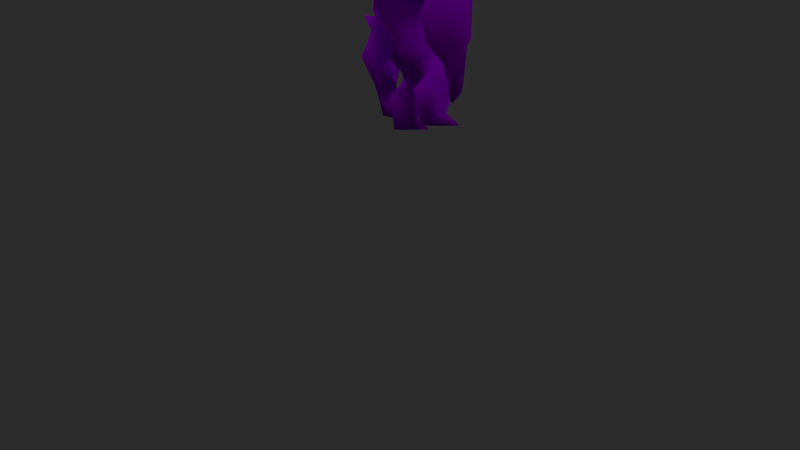 # Source: escarabajo.blend  (saved by Blender 2.74.0; exported with 4.5.12 LTS)
import bpy
from mathutils import Matrix  # noqa: F401  (used for matrix-valued properties, if any)

bpy.ops.wm.read_factory_settings(use_empty=True)
scene = bpy.context.scene
scene.name = 'Scene'

# ---- collections
col_collection_1 = bpy.data.collections.new('Collection 1'); scene.collection.children.link(col_collection_1)
col_collection_2 = bpy.data.collections.new('Collection 2'); scene.collection.children.link(col_collection_2)

# ---- materials (node trees are filled in below, after node groups)
mat_material_002 = bpy.data.materials.new('Material.002')
mat_material_002.alpha_threshold = 0.0
mat_material_002.use_transparent_shadow = False
mat_material_002.diffuse_color = (0.4778, 0.0, 1.0, 1.0)
mat_material_002.roughness = 0.5
mat_material_002.line_color = (0.0, 0.0, 0.0, 1.0)

# ---- material node trees

# ---- world
world_world = bpy.data.worlds.new('World'); scene.world = world_world
world_world.color = (0.02539, 0.02539, 0.02539)
world_world.use_sun_shadow = False
world_world.sun_shadow_jitter_overblur = 0.0
world_world.cycles.sampling_method = 'MANUAL'
world_world.cycles.sample_map_resolution = 256
world_world.light_settings.ao_factor = 0.4098

# ---- cameras
cam_camera = bpy.data.cameras.new('Camera')
cam_camera.clip_end = 100.0
cam_camera.lens = 25.72
cam_camera.sensor_width = 32.0
cam_camera.sensor_height = 18.0
cam_camera.ortho_scale = 12.83
cam_camera.dof.focus_distance = 0.0
cam_camera.dof.aperture_fstop = 128.0

# ---- lights
light_lamp_001 = bpy.data.lights.new('Lamp.001', 'SUN')
light_lamp_001.transmission_factor = 0.0
light_lamp_001.cutoff_distance = 30.0
light_lamp_001.use_shadow = False
light_lamp_001.angle = 1.571
light_lamp_001.energy = 0.63
light_lamp_001.shadow_buffer_clip_start = 1.001
light_lamp_001.shadow_soft_size = 1.0
light_lamp_001.shadow_cascade_max_distance = 1000.0
light_lamp_001.cycles.use_multiple_importance_sampling = False
light_lamp = bpy.data.lights.new('Lamp', 'SUN')
light_lamp.transmission_factor = 0.0
light_lamp.cutoff_distance = 30.0
light_lamp.angle = 1.571
light_lamp.energy = 0.44
light_lamp.shadow_buffer_clip_start = 1.001
light_lamp.shadow_soft_size = 1.0
light_lamp.shadow_cascade_max_distance = 1000.0
light_lamp.cycles.use_multiple_importance_sampling = False

# ---- meshes
me_escarabajo2 = bpy.data.meshes.new('escarabajo2')
me_escarabajo2.from_pydata([(-0.1296, 2.121, -0.5403), (-0.1226, 3.925, 1.168), (-0.253, 4.263, 1.444), (-0.3926, 3.037, 0.8067), (-0.2352, 3.384, -1.167), (-0.2713, 2.585, -0.8449), (-0.2079, 1.579, -0.009228), (-0.3381, 1.652, -0.6217), (-1.182, 3.182, -0.2941), (-1.124, 3.269, 0.3839), (-1.282, 3.446, 0.06169), (-2.224, 3.027, 0.3516), (-1.777, 2.959, 0.2391), (-1.494, 3.291, 0.6753), (-0.8098, 3.409, -0.9956), (-0.8945, 3.139, -0.3814), (-1.03, 3.715, -0.7991), (-0.6864, 3.907, -1.236), (-1.017, 3.564, -1.032), (-0.5959, 4.254, -0.7661), (-0.6353, 2.018, -0.3705), (-2.105, 3.288, -0.5635), (-2.148, 3.769, -0.5266), (-1.72, 3.392, -0.283), (-0.8857, 4.638, 0.7365), (-0.4341, 4.372, 0.7877), (-0.8212, 4.676, 0.2459), (-0.7138, 4.981, -0.1874), (-1.109, 4.545, 0.2521), (-0.7452, 4.837, -0.547), (-1.071, 4.669, -0.358), (-0.7709, 2.2, 0.09372), (-1.002, 1.56, -0.09687), (-1.726, 3.936, -0.4568), (-1.486, 3.533, -0.2704), (-2.841, 2.646, 0.1804), (-3.046, 2.318, -0.3288), (-2.881, 2.0, 0.1963), (-2.616, 2.721, -0.52), (-2.412, 3.05, -0.7581), (-2.11, 2.606, -0.4324), (-0.4097, 3.562, 1.039), (-0.9485, 3.826, 0.8039), (-0.7846, 3.389, 0.8442), (-1.044, 4.32, 0.9748), (-1.36, 4.045, 0.6261), (-1.838, 3.487, 0.6214), (-2.478, 3.19, 0.1468), (-2.281, 3.623, 0.2504), (-2.287, 3.895, -0.1683), (-2.659, 3.332, 0.03938), (-2.809, 2.96, -0.2717), (-2.663, 3.247, -0.4579), (-1.193, 4.38, -0.5642), (-1.458, 4.211, -0.7101), (-1.647, 4.499, -0.3305), (-1.36, 3.869, -0.6099), (-1.356, 4.661, -0.0252), (-1.887, 4.354, 0.0881), (-0.743, 3.002, 0.439), (-0.4307, 2.682, 0.5432), (-0.5048, 2.243, -0.6175), (-0.4776, 2.629, -0.07163), (-0.5095, 1.524, 0.4894), (-0.6761, 0.9656, 0.4352), (-2.296, 2.126, -0.6372), (-2.083, 2.543, -0.1298), (-2.617, 2.424, -0.6107), (-2.071, 2.97, -0.3844), (-1.901, 2.804, -0.1033), (-2.438, 1.201, 0.1371), (-2.962, 1.461, 0.1108), (-2.56, 0.5617, 0.1476), (-2.051, 1.631, -0.4417), (-2.038, 2.699, 0.2837), (-2.457, 2.537, 0.4095), (-2.23, 2.315, 0.1048), (-2.712, 1.612, 0.2823), (-2.032, 1.728, -0.0979), (-2.449, 1.181, -0.2095), (-2.217, 1.287, -0.01709), (-2.88, 0.694, 0.06143), (-2.973, 0.9572, -0.2321), (-1.063, 3.288, 0.6753), (-0.7399, 2.869, -0.2838), (-0.4322, 3.731, -1.035), (-0.2311, 3.005, -1.016), (-0.4559, 2.839, -0.7534), (-1.271, 3.552, 0.9517), (-0.509, 4.558, -0.7491), (-0.3588, 4.455, -0.9508), (-0.2608, 4.865, 0.7178), (-0.3556, 1.852, 0.3952), (-1.065, 1.71, 0.3073), (-0.57, 1.334, -0.2139), (-1.119, 1.212, -0.03423), (-0.586, 1.002, -0.02629), (-0.7591, 2.227, 0.4854), (-0.5126, 2.466, 0.4678), (-1.04, 0.782, -0.4035), (-1.419, 0.8661, -0.06531), (-0.8148, 0.272, 0.2819), (-1.099, 0.2695, 0.3448), (-1.248, 0.8078, 0.3864), (-1.316, 0.1679, 0.1536), (-0.9784, 0.9542, 0.6233), (-2.49, 0.6592, -0.09858), (-2.38, 0.3704, 0.01617), (-2.716, 0.4368, -0.1697), (-2.991, 1.333, -0.3492), (-2.512, 1.483, -0.5409), (-2.756, 2.014, -0.7658), (-1.317, -0.005829, -0.2143), (-1.021, -0.0008426, -0.2233), (-0.7421, 0.0007725, 0.1652), (-0.07752, 4.422, 1.667), (-0.1183, 5.046, 1.902), (-0.05968, 4.71, 1.492), (-0.2293, 5.315, 1.838), (-0.3074, 5.324, 1.829), (-0.3945, 5.181, 1.915), (-0.5487, 5.163, 1.952), (-0.791, 5.34, 1.877), (-0.8414, 5.528, 1.774), (-0.775, 5.738, 1.634), (-0.6491, 5.771, 1.587), (-0.3241, 5.52, 1.714), (-0.3259, 5.449, 1.901), (-0.3771, 5.425, 1.885), (-0.4693, 5.289, 1.972), (-0.5989, 5.241, 2.003), (-0.796, 5.363, 1.917), (-0.8436, 5.548, 1.813), (-0.7701, 5.749, 1.671), (-0.6499, 5.789, 1.625), (-0.3613, 5.582, 1.761), (-2.023, 1.388, -0.2289), (-2.018, 1.393, -0.0008146), (-2.079, 1.085, 0.04852), (-0.9323, -0.00181, 0.5931), (-1.122, 0.000824, 0.6606), (-1.344, -0.0001793, 0.1129), (0.1296, 2.121, -0.5403), (0.1226, 3.925, 1.168), (0.0, 3.49, 1.046), (0.0, 4.792, -0.5821), (0.253, 4.263, 1.444), (0.3926, 3.037, 0.8067), (0.2352, 3.384, -1.167), (0.0, 3.723, -1.163), (7e-05, 4.164, -1.139), (0.2713, 2.585, -0.8449), (0.0, 5.006, -0.4873), (0.0, 4.865, 0.1897), (0.0, 2.183, 0.5707), (0.0, 1.621, 0.3153), (0.0, 1.434, -0.08398), (0.0, 4.51, -0.8722), (0.2079, 1.579, -0.009228), (0.3381, 1.652, -0.6217), (1.182, 3.182, -0.2941), (1.124, 3.269, 0.3839), (1.282, 3.446, 0.06169), (2.224, 3.027, 0.3516), (1.777, 2.959, 0.2391), (1.494, 3.291, 0.6753), (0.8098, 3.409, -0.9956), (0.8945, 3.139, -0.3814), (1.03, 3.715, -0.7991), (0.6864, 3.907, -1.236), (1.017, 3.564, -1.032), (0.5959, 4.254, -0.7661), (0.6353, 2.018, -0.3705), (2.105, 3.288, -0.5635), (2.148, 3.769, -0.5266), (1.72, 3.392, -0.283), (0.8857, 4.638, 0.7365), (0.4341, 4.372, 0.7877), (0.8212, 4.676, 0.2459), (0.7138, 4.981, -0.1874), (1.109, 4.545, 0.2521), (0.7452, 4.837, -0.547), (1.071, 4.669, -0.358), (0.0, 5.059, -0.2445), (0.7709, 2.2, 0.09372), (1.002, 1.56, -0.09687), (1.726, 3.936, -0.4568), (1.486, 3.533, -0.2704), (2.841, 2.646, 0.1804), (3.046, 2.318, -0.3288), (2.881, 2.0, 0.1963), (2.616, 2.721, -0.52), (2.412, 3.05, -0.7581), (2.11, 2.606, -0.4324), (0.4097, 3.562, 1.039), (0.9485, 3.826, 0.8039), (0.7846, 3.389, 0.8442), (1.044, 4.32, 0.9748), (1.36, 4.045, 0.6261), (1.838, 3.487, 0.6214), (2.478, 3.19, 0.1468), (2.281, 3.623, 0.2504), (2.287, 3.895, -0.1683), (2.659, 3.332, 0.03938), (2.809, 2.96, -0.2717), (2.663, 3.247, -0.4579), (1.193, 4.38, -0.5642), (1.458, 4.211, -0.7101), (1.647, 4.499, -0.3305), (1.36, 3.869, -0.6099), (1.356, 4.661, -0.0252), (1.887, 4.354, 0.0881), (0.743, 3.002, 0.439), (0.4307, 2.682, 0.5432), (0.5048, 2.243, -0.6175), (0.4776, 2.629, -0.07163), (0.5095, 1.524, 0.4894), (0.6761, 0.9656, 0.4352), (2.296, 2.126, -0.6372), (2.083, 2.543, -0.1298), (2.617, 2.424, -0.6107), (2.071, 2.97, -0.3844), (1.901, 2.804, -0.1033), (2.438, 1.201, 0.1371), (2.962, 1.461, 0.1108), (2.56, 0.5617, 0.1476), (2.051, 1.631, -0.4417), (2.038, 2.699, 0.2837), (2.457, 2.537, 0.4095), (2.23, 2.315, 0.1048), (2.712, 1.612, 0.2823), (2.032, 1.728, -0.0979), (2.449, 1.181, -0.2095), (2.217, 1.287, -0.01709), (2.88, 0.694, 0.06143), (2.973, 0.9572, -0.2321), (1.063, 3.288, 0.6753), (0.7399, 2.869, -0.2838), (0.4322, 3.731, -1.035), (0.2311, 3.005, -1.016), (0.4559, 2.839, -0.7534), (1.271, 3.552, 0.9517), (0.509, 4.558, -0.7491), (0.3588, 4.455, -0.9508), (0.2608, 4.865, 0.7178), (0.3556, 1.852, 0.3952), (1.065, 1.71, 0.3073), (0.57, 1.334, -0.2139), (1.119, 1.212, -0.03423), (0.586, 1.002, -0.02629), (0.7591, 2.227, 0.4854), (0.5126, 2.466, 0.4678), (1.04, 0.782, -0.4035), (1.419, 0.8661, -0.06531), (0.8148, 0.272, 0.2819), (1.099, 0.2695, 0.3448), (1.248, 0.8078, 0.3864), (1.316, 0.1679, 0.1536), (0.9784, 0.9542, 0.6233), (2.49, 0.6592, -0.09858), (2.38, 0.3704, 0.01617), (2.716, 0.4368, -0.1697), (2.991, 1.333, -0.3492), (2.512, 1.483, -0.5409), (2.756, 2.014, -0.7658), (1.317, -0.005007, -0.2143), (1.021, 0.001215, -0.2233), (0.7421, 0.0007725, 0.1652), (0.0, 2.595, 0.6351), (0.0, 3.127, 0.8887), (0.0, 3.887, 1.191), (0.0, 4.222, 1.539), (0.0, 4.912, 0.7299), (0.0, 4.662, 1.236), (0.07752, 4.422, 1.667), (0.0, 4.29, 1.627), (0.1183, 5.046, 1.902), (0.0, 5.073, 1.889), (0.05968, 4.71, 1.492), (0.0, 5.108, 1.724), (0.0, 4.71, 1.499), (0.2293, 5.315, 1.838), (0.0, 5.83, 1.643), (0.3074, 5.324, 1.829), (0.3945, 5.181, 1.915), (0.5487, 5.163, 1.952), (0.791, 5.34, 1.877), (0.8414, 5.528, 1.774), (0.775, 5.738, 1.634), (0.6491, 5.771, 1.587), (0.3241, 5.52, 1.714), (0.3259, 5.449, 1.901), (0.0, 5.85, 1.682), (0.3771, 5.425, 1.885), (0.4693, 5.289, 1.972), (0.5989, 5.241, 2.003), (0.796, 5.363, 1.917), (0.8436, 5.548, 1.813), (0.7701, 5.749, 1.671), (0.6499, 5.789, 1.625), (0.3613, 5.582, 1.761), (0.0, 3.393, -1.168), (0.0, 3.021, -1.09), (0.0, 2.604, -0.9019), (0.0, 1.779, -0.4922), (0.0, 2.167, -0.621), (2.023, 1.388, -0.2289), (2.018, 1.393, -0.0008146), (2.079, 1.085, 0.04852), (0.9323, 0.00107, 0.5931), (1.122, -0.003294, 0.6606), (1.344, -0.004709, 0.1129)], [], [(8, 9, 10), (11, 12, 13), (8, 14, 15), (16, 17, 18), (18, 17, 14), (16, 19, 17), (0, 7, 20), (21, 22, 23), (10, 9, 12), (13, 12, 9), (24, 25, 26), (153, 27, 26), (24, 26, 28), (27, 29, 30), (30, 28, 27), (183, 152, 27), (31, 20, 32), (33, 34, 23), (35, 36, 37), (38, 39, 40), (144, 25, 41), (25, 144, 1), (41, 25, 42), (3, 144, 41), (43, 3, 41), (42, 43, 41), (44, 42, 25), (45, 42, 44), (45, 46, 42), (28, 44, 24), (47, 46, 48), (49, 22, 50), (21, 51, 52), (22, 33, 23), (53, 54, 55), (56, 19, 16), (56, 53, 19), (53, 56, 54), (33, 54, 56), (22, 54, 33), (52, 22, 21), (52, 50, 22), (30, 53, 57), (26, 27, 28), (28, 30, 57), (57, 53, 55), (22, 49, 54), (49, 50, 48), (58, 48, 45), (45, 44, 28), (58, 45, 28), (24, 44, 25), (3, 59, 60), (61, 62, 5), (63, 64, 6), (11, 13, 46), (39, 38, 51), (65, 40, 66), (67, 38, 40), (21, 23, 68), (68, 12, 69), (35, 38, 36), (70, 71, 72), (73, 65, 66), (74, 75, 76), (75, 11, 35), (37, 71, 77), (75, 74, 11), (74, 76, 66), (76, 78, 73), (73, 66, 76), (11, 74, 12), (12, 74, 69), (74, 66, 69), (11, 47, 35), (77, 70, 78), (79, 80, 70), (81, 71, 82), (59, 43, 83), (59, 83, 9), (59, 9, 8), (8, 84, 59), (8, 15, 84), (84, 60, 59), (18, 14, 8), (14, 4, 84), (149, 85, 150), (85, 149, 14), (14, 149, 4), (85, 14, 17), (14, 84, 15), (87, 86, 5), (42, 46, 88), (13, 88, 46), (25, 153, 26), (19, 89, 90), (90, 17, 19), (89, 53, 29), (29, 53, 30), (19, 53, 89), (145, 90, 89), (152, 145, 89), (29, 152, 89), (152, 29, 27), (153, 183, 27), (25, 91, 153), (2, 91, 25), (156, 155, 6), (6, 155, 92), (93, 63, 92), (61, 20, 31), (7, 6, 94), (32, 94, 95), (6, 64, 96), (154, 92, 155), (92, 63, 6), (97, 31, 92), (98, 92, 154), (98, 31, 97), (31, 32, 93), (0, 20, 61), (99, 100, 95), (93, 103, 105), (64, 63, 105), (96, 94, 6), (97, 92, 98), (62, 31, 98), (61, 31, 62), (87, 84, 4), (87, 4, 86), (43, 42, 83), (83, 88, 13), (69, 66, 40), (145, 157, 90), (157, 150, 85), (157, 85, 90), (55, 58, 57), (57, 58, 28), (58, 49, 48), (59, 3, 43), (35, 50, 51), (35, 47, 50), (77, 76, 75), (77, 78, 76), (75, 37, 77), (37, 75, 35), (8, 16, 18), (8, 56, 16), (94, 96, 95), (93, 95, 103), (101, 114, 96), (93, 105, 63), (93, 92, 31), (7, 94, 32), (20, 7, 32), (88, 83, 42), (46, 47, 11), (55, 49, 58), (55, 54, 49), (48, 46, 45), (73, 78, 136), (106, 72, 107), (106, 108, 82), (108, 81, 82), (79, 106, 82), (109, 79, 82), (72, 81, 108), (80, 78, 70), (79, 73, 80), (79, 110, 73), (109, 110, 79), (73, 110, 65), (111, 110, 109), (36, 111, 109), (109, 71, 36), (71, 37, 36), (35, 51, 38), (38, 67, 36), (77, 71, 70), (100, 103, 95), (104, 102, 103), (113, 112, 99), (95, 96, 99), (112, 104, 100), (101, 102, 139), (64, 105, 101), (114, 113, 99), (67, 111, 36), (110, 111, 65), (67, 65, 111), (67, 40, 65), (93, 32, 95), (62, 60, 84), (62, 98, 60), (87, 5, 62), (87, 62, 84), (50, 52, 51), (68, 51, 21), (68, 39, 51), (68, 40, 39), (69, 40, 68), (48, 50, 47), (13, 9, 83), (2, 25, 1), (68, 23, 12), (109, 82, 71), (106, 79, 70), (72, 106, 70), (71, 81, 72), (85, 17, 90), (23, 34, 10), (10, 12, 23), (56, 34, 33), (34, 56, 8), (10, 34, 8), (106, 107, 108), (72, 108, 107), (1, 270, 271), (272, 153, 91), (2, 273, 91), (91, 273, 272), (2, 271, 115), (115, 275, 277), (116, 117, 115), (116, 279, 117), (280, 117, 279), (118, 282, 279), (125, 134, 135), (119, 128, 129), (133, 134, 124), (118, 127, 119), (132, 133, 123), (131, 132, 123), (126, 135, 282), (292, 135, 127), (135, 128, 127), (135, 134, 129), (134, 130, 129), (131, 134, 133), (134, 131, 130), (131, 133, 132), (120, 129, 121), (121, 130, 122), (124, 122, 123), (121, 125, 126), (125, 121, 122), (120, 121, 126), (119, 120, 126), (118, 119, 126), (126, 282, 118), (127, 116, 277), (116, 127, 118), (269, 3, 268), (301, 4, 149), (303, 5, 86), (156, 6, 304), (304, 0, 305), (0, 304, 7), (5, 0, 61), (0, 5, 305), (4, 301, 302), (136, 137, 138), (78, 80, 137), (136, 138, 80), (102, 104, 140), (112, 141, 104), (141, 140, 104), (101, 139, 114), (114, 139, 140), (114, 141, 113), (117, 273, 2), (117, 280, 273), (64, 101, 96), (78, 137, 136), (102, 105, 103), (112, 100, 99), (104, 103, 100), (102, 140, 139), (105, 102, 101), (96, 114, 99), (2, 1, 271), (271, 275, 115), (116, 115, 277), (116, 118, 279), (126, 125, 135), (120, 119, 129), (134, 125, 124), (127, 128, 119), (133, 124, 123), (122, 131, 123), (135, 292, 282), (128, 135, 129), (129, 130, 121), (130, 131, 122), (124, 125, 122), (292, 127, 277), (3, 60, 268), (302, 303, 86), (6, 7, 304), (5, 303, 305), (86, 4, 302), (80, 138, 137), (73, 136, 80), (141, 114, 140), (141, 112, 113), (115, 117, 2), (160, 162, 161), (163, 165, 164), (160, 167, 166), (168, 170, 169), (170, 166, 169), (168, 169, 171), (142, 172, 159), (173, 175, 174), (162, 164, 161), (165, 161, 164), (176, 178, 177), (153, 178, 179), (176, 180, 178), (179, 182, 181), (182, 179, 180), (183, 179, 152), (184, 185, 172), (186, 175, 187), (188, 190, 189), (191, 193, 192), (144, 194, 177), (177, 143, 144), (194, 195, 177), (147, 194, 144), (196, 194, 147), (195, 194, 196), (197, 177, 195), (198, 197, 195), (198, 195, 199), (180, 176, 197), (200, 201, 199), (202, 203, 174), (173, 205, 204), (174, 175, 186), (206, 208, 207), (209, 168, 171), (209, 171, 206), (206, 207, 209), (186, 209, 207), (174, 186, 207), (205, 173, 174), (205, 174, 203), (182, 210, 206), (178, 180, 179), (180, 210, 182), (210, 208, 206), (174, 207, 202), (202, 201, 203), (211, 198, 201), (198, 180, 197), (211, 180, 198), (176, 177, 197), (147, 213, 212), (214, 151, 215), (216, 158, 217), (163, 199, 165), (192, 204, 191), (218, 219, 193), (220, 193, 191), (173, 221, 175), (221, 222, 164), (188, 189, 191), (223, 225, 224), (226, 219, 218), (227, 229, 228), (228, 188, 163), (190, 230, 224), (228, 163, 227), (227, 219, 229), (229, 226, 231), (226, 229, 219), (163, 164, 227), (164, 222, 227), (227, 222, 219), (163, 188, 200), (230, 231, 223), (232, 223, 233), (234, 235, 224), (212, 236, 196), (212, 161, 236), (212, 160, 161), (160, 212, 237), (160, 237, 167), (237, 212, 213), (170, 160, 166), (166, 237, 148), (149, 150, 238), (238, 166, 149), (166, 148, 149), (238, 169, 166), (166, 167, 237), (240, 151, 239), (195, 241, 199), (165, 199, 241), (177, 178, 153), (171, 243, 242), (243, 171, 169), (242, 181, 206), (181, 182, 206), (171, 242, 206), (145, 242, 243), (152, 242, 145), (181, 242, 152), (152, 179, 181), (153, 179, 183), (177, 153, 244), (146, 177, 244), (156, 158, 155), (158, 245, 155), (246, 245, 216), (214, 184, 172), (159, 247, 158), (185, 248, 247), (158, 249, 217), (154, 155, 245), (245, 158, 216), (250, 245, 184), (251, 154, 245), (251, 250, 184), (184, 246, 185), (142, 214, 172), (252, 248, 253), (246, 258, 256), (217, 258, 216), (249, 158, 247), (250, 251, 245), (215, 251, 184), (214, 215, 184), (240, 148, 237), (240, 239, 148), (196, 236, 195), (236, 165, 241), (222, 193, 219), (145, 243, 157), (157, 238, 150), (157, 243, 238), (208, 210, 211), (210, 180, 211), (211, 201, 202), (212, 196, 147), (188, 204, 203), (188, 203, 200), (230, 228, 229), (230, 229, 231), (228, 230, 190), (190, 188, 228), (160, 170, 168), (160, 168, 209), (247, 248, 249), (246, 256, 248), (254, 249, 267), (246, 216, 258), (246, 184, 245), (159, 185, 247), (172, 185, 159), (241, 195, 236), (199, 163, 200), (208, 211, 202), (208, 202, 207), (201, 198, 199), (226, 306, 231), (259, 260, 225), (259, 235, 261), (261, 235, 234), (232, 235, 259), (262, 235, 232), (225, 261, 234), (233, 223, 231), (232, 233, 226), (232, 226, 263), (262, 232, 263), (226, 218, 263), (264, 262, 263), (189, 262, 264), (262, 189, 224), (224, 189, 190), (188, 191, 204), (191, 189, 220), (230, 223, 224), (253, 248, 256), (257, 256, 255), (266, 252, 265), (248, 252, 249), (265, 253, 257), (254, 309, 255), (217, 254, 258), (267, 252, 266), (220, 189, 264), (263, 218, 264), (220, 264, 218), (220, 218, 193), (246, 248, 185), (215, 237, 213), (215, 213, 251), (240, 215, 151), (240, 237, 215), (203, 204, 205), (221, 173, 204), (221, 204, 192), (221, 192, 193), (222, 221, 193), (201, 200, 203), (165, 236, 161), (146, 143, 177), (221, 164, 175), (262, 224, 235), (259, 223, 232), (225, 223, 259), (224, 225, 234), (238, 243, 169), (175, 162, 187), (162, 175, 164), (209, 186, 187), (187, 160, 209), (162, 160, 187), (259, 261, 260), (225, 260, 261), (143, 271, 270), (272, 244, 153), (146, 244, 273), (244, 272, 273), (146, 274, 271), (274, 277, 275), (276, 274, 278), (276, 278, 279), (280, 279, 278), (281, 279, 282), (289, 300, 299), (283, 294, 293), (298, 288, 299), (281, 283, 291), (297, 287, 298), (296, 287, 297), (290, 282, 300), (292, 291, 300), (300, 291, 293), (300, 294, 299), (299, 294, 295), (296, 298, 299), (299, 295, 296), (296, 297, 298), (284, 285, 294), (285, 286, 295), (288, 287, 286), (285, 290, 289), (289, 286, 285), (284, 290, 285), (283, 290, 284), (281, 290, 283), (290, 281, 282), (291, 277, 276), (276, 281, 291), (269, 268, 147), (301, 149, 148), (303, 239, 151), (156, 304, 158), (304, 305, 142), (142, 159, 304), (151, 214, 142), (142, 305, 151), (148, 302, 301), (306, 308, 307), (231, 307, 233), (306, 233, 308), (255, 310, 257), (265, 257, 311), (311, 257, 310), (254, 267, 309), (267, 310, 309), (267, 266, 311), (278, 146, 273), (278, 273, 280), (217, 249, 254), (231, 306, 307), (255, 256, 258), (265, 252, 253), (257, 253, 256), (255, 309, 310), (258, 254, 255), (249, 252, 267), (146, 271, 143), (271, 274, 275), (276, 277, 274), (276, 279, 281), (290, 300, 289), (284, 294, 283), (299, 288, 289), (291, 283, 293), (298, 287, 288), (286, 287, 296), (300, 282, 292), (293, 294, 300), (294, 285, 295), (295, 286, 296), (288, 286, 289), (292, 277, 291), (147, 268, 213), (302, 239, 303), (158, 304, 159), (151, 305, 303), (239, 302, 148), (233, 307, 308), (226, 233, 306), (311, 310, 267), (311, 266, 265), (274, 146, 278), (270, 1, 144), (143, 270, 144), (269, 144, 3), (144, 269, 147), (60, 154, 268), (154, 60, 98), (154, 213, 268), (213, 154, 251)])
me_escarabajo2.polygons.foreach_set('use_smooth', [True] * 620)
_uv = me_escarabajo2.uv_layers.new(name='UVMap')
_uv.uv.foreach_set('vector', [0.2183, 0.02867, 0.254, 0.09367, 0.2139, 0.07757, 0.2684, 0.5915, 0.2739, 0.54, 0.3406, 0.5307, 0.04762, 0.3483, 0.09365, 0.3878, 0.04794, 0.3712, 0.1069, 0.3538, 0.1258, 0.3872, 0.1022, 0.3727, 0.1022, 0.3727, 0.1258, 0.3872, 0.09365, 0.3878, 0.1069, 0.3538, 0.1567, 0.3659, 0.1258, 0.3872, 0.597, 0.9005, 0.57, 0.8612, 0.6186, 0.8558, 0.271, 0.7339, 0.315, 0.726, 0.2821, 0.7735, 0.2883, 0.4631, 0.3283, 0.4807, 0.2739, 0.54, 0.3406, 0.5307, 0.2739, 0.54, 0.3283, 0.4807, 0.2594, 0.2547, 0.3031, 0.2597, 0.2412, 0.2856, 0.2915, 0.3413, 0.2234, 0.3266, 0.2412, 0.2856, 0.2594, 0.2547, 0.2412, 0.2856, 0.2199, 0.2658, 0.2234, 0.3266, 0.198, 0.3408, 0.1859, 0.3098, 0.1859, 0.3098, 0.2199, 0.2658, 0.2234, 0.3266, 0.261, 0.3733, 0.2412, 0.3871, 0.2234, 0.3266, 0.8532, 0.7287, 0.898, 0.7554, 0.8534, 0.8006, 0.09517, 0.2855, 0.05939, 0.312, 0.04989, 0.2907, 0.2086, 0.6381, 0.1708, 0.6689, 0.1555, 0.6252, 0.2056, 0.7012, 0.2215, 0.716, 0.2029, 0.741, 0.4009, 0.177, 0.3031, 0.2597, 0.3459, 0.1742, 0.9048, 0.09279, 0.9235, 0.1852, 0.8921, 0.1569, 0.3459, 0.1742, 0.3031, 0.2597, 0.2724, 0.187, 0.3542, 0.1074, 0.4009, 0.177, 0.3459, 0.1742, 0.3026, 0.1427, 0.3542, 0.1074, 0.3459, 0.1742, 0.2724, 0.187, 0.3026, 0.1427, 0.3459, 0.1742, 0.26, 0.2287, 0.2724, 0.187, 0.3031, 0.2597, 0.2248, 0.2055, 0.2724, 0.187, 0.26, 0.2287, 0.2248, 0.2055, 0.1837, 0.147, 0.2724, 0.187, 0.2199, 0.2658, 0.26, 0.2287, 0.2594, 0.2547, 0.2712, 0.6309, 0.3406, 0.574, 0.3236, 0.636, 0.3393, 0.6898, 0.315, 0.726, 0.2736, 0.6556, 0.271, 0.7339, 0.2338, 0.6826, 0.2594, 0.6952, 0.08118, 0.2484, 0.09517, 0.2855, 0.04989, 0.2907, 0.152, 0.3145, 0.1272, 0.3014, 0.1525, 0.2726, 0.1044, 0.3193, 0.1567, 0.3659, 0.1069, 0.3538, 0.1044, 0.3193, 0.152, 0.3145, 0.1567, 0.3659, 0.152, 0.3145, 0.1044, 0.3193, 0.1272, 0.3014, 0.09517, 0.2855, 0.1272, 0.3014, 0.1044, 0.3193, 0.08118, 0.2484, 0.1272, 0.3014, 0.09517, 0.2855, 0.2594, 0.6952, 0.315, 0.726, 0.271, 0.7339, 0.2594, 0.6952, 0.2736, 0.6556, 0.315, 0.726, 0.1859, 0.3098, 0.152, 0.3145, 0.1872, 0.2744, 0.2412, 0.2856, 0.2234, 0.3266, 0.2199, 0.2658, 0.2199, 0.2658, 0.1859, 0.3098, 0.1872, 0.2744, 0.1872, 0.2744, 0.152, 0.3145, 0.1525, 0.2726, 0.08118, 0.2484, 0.0993, 0.2145, 0.1272, 0.3014, 0.3393, 0.6898, 0.2736, 0.6556, 0.3236, 0.636, 0.1569, 0.2358, 0.1257, 0.1652, 0.2248, 0.2055, 0.2248, 0.2055, 0.26, 0.2287, 0.2199, 0.2658, 0.1569, 0.2358, 0.2248, 0.2055, 0.2199, 0.2658, 0.2594, 0.2547, 0.26, 0.2287, 0.3031, 0.2597, 0.3542, 0.1074, 0.3028, 0.07657, 0.3513, 0.05724, 0.6281, 0.885, 0.6812, 0.8627, 0.6436, 0.9226, 0.7764, 0.7548, 0.7458, 0.8004, 0.7358, 0.7139, 0.2684, 0.5915, 0.3406, 0.5307, 0.3406, 0.574, 0.2215, 0.716, 0.2056, 0.7012, 0.2338, 0.6826, 0.158, 0.7289, 0.2029, 0.741, 0.1974, 0.7687, 0.1798, 0.7036, 0.2056, 0.7012, 0.2029, 0.741, 0.271, 0.7339, 0.2821, 0.7735, 0.2382, 0.7402, 0.2382, 0.7402, 0.2285, 0.8065, 0.2232, 0.7719, 0.2086, 0.6381, 0.2056, 0.7012, 0.1708, 0.6689, 0.07854, 0.5875, 0.1109, 0.6303, 0.02732, 0.6231, 0.113, 0.7516, 0.158, 0.7289, 0.1974, 0.7687, 0.2401, 0.5592, 0.2111, 0.5953, 0.1901, 0.5558, 0.2111, 0.5953, 0.2684, 0.5915, 0.2086, 0.6381, 0.1555, 0.6252, 0.1109, 0.6303, 0.1238, 0.607, 0.2111, 0.5953, 0.2401, 0.5592, 0.2684, 0.5915, 0.2401, 0.5592, 0.1901, 0.5558, 0.2108, 0.5246, 0.1901, 0.5558, 0.1275, 0.5331, 0.1187, 0.4991, 0.1187, 0.4991, 0.2108, 0.5246, 0.1901, 0.5558, 0.2684, 0.5915, 0.2401, 0.5592, 0.2739, 0.54, 0.2739, 0.54, 0.2401, 0.5592, 0.2417, 0.5155, 0.2401, 0.5592, 0.2108, 0.5246, 0.2417, 0.5155, 0.2684, 0.5915, 0.2712, 0.6309, 0.2086, 0.6381, 0.1238, 0.607, 0.07854, 0.5875, 0.1275, 0.5331, 0.05426, 0.5593, 0.08653, 0.5587, 0.07854, 0.5875, 0.05023, 0.6367, 0.1109, 0.6303, 0.07059, 0.6566, 0.3028, 0.07657, 0.3026, 0.1427, 0.2673, 0.1233, 0.3028, 0.07657, 0.2673, 0.1233, 0.254, 0.09367, 0.3028, 0.07657, 0.254, 0.09367, 0.2183, 0.02867, 0.2183, 0.02867, 0.2704, 0.001186, 0.3028, 0.07657, 0.04762, 0.3483, 0.04794, 0.3712, 0.02832, 0.3857, 0.2704, 0.001186, 0.3513, 0.05724, 0.3028, 0.07657, 0.1022, 0.3727, 0.09365, 0.3878, 0.04762, 0.3483, 0.09365, 0.3878, 0.1, 0.4309, 0.02832, 0.3857, 0.1294, 0.441, 0.1217, 0.4084, 0.1622, 0.4313, 0.1217, 0.4084, 0.1294, 0.441, 0.09365, 0.3878, 0.09365, 0.3878, 0.1294, 0.441, 0.1, 0.4309, 0.1217, 0.4084, 0.09365, 0.3878, 0.1258, 0.3872, 0.09365, 0.3878, 0.02832, 0.3857, 0.04794, 0.3712, 0.04722, 0.4219, 0.07056, 0.4385, 0.03719, 0.4441, 0.2724, 0.187, 0.1837, 0.147, 0.2439, 0.1569, 0.2211, 0.1252, 0.2439, 0.1569, 0.1837, 0.147, 0.3031, 0.2597, 0.2915, 0.3413, 0.2412, 0.2856, 0.1567, 0.3659, 0.1811, 0.3692, 0.1711, 0.3889, 0.1711, 0.3889, 0.1258, 0.3872, 0.1567, 0.3659, 0.1811, 0.3692, 0.152, 0.3145, 0.198, 0.3408, 0.198, 0.3408, 0.152, 0.3145, 0.1859, 0.3098, 0.1567, 0.3659, 0.152, 0.3145, 0.1811, 0.3692, 0.2221, 0.3969, 0.1711, 0.3889, 0.1811, 0.3692, 0.2412, 0.3871, 0.2221, 0.3969, 0.1811, 0.3692, 0.198, 0.3408, 0.2412, 0.3871, 0.1811, 0.3692, 0.2412, 0.3871, 0.198, 0.3408, 0.2234, 0.3266, 0.2915, 0.3413, 0.261, 0.3733, 0.2234, 0.3266, 0.9048, 0.09279, 0.8769, 0.04974, 0.9093, 0.0, 0.8542, 0.1358, 0.8769, 0.04974, 0.9048, 0.09279, 0.2386, 0.8243, 0.2386, 0.8666, 0.2147, 0.8381, 0.2147, 0.8381, 0.2386, 0.8666, 0.2031, 0.8886, 0.8231, 0.7789, 0.7764, 0.7548, 0.7898, 0.7199, 0.6281, 0.885, 0.6186, 0.8558, 0.6525, 0.8243, 0.9333, 0.7918, 0.9333, 0.8503, 0.892, 0.8294, 0.8534, 0.8006, 0.892, 0.8294, 0.8339, 0.8325, 0.7358, 0.7139, 0.7458, 0.8004, 0.7058, 0.7785, 0.2386, 0.9225, 0.2031, 0.8886, 0.2386, 0.8666, 0.7898, 0.7199, 0.7764, 0.7548, 0.7358, 0.7139, 0.1767, 0.9227, 0.15, 0.9115, 0.2031, 0.8886, 0.1868, 0.9439, 0.2031, 0.8886, 0.2386, 0.9225, 0.1868, 0.9439, 0.15, 0.9115, 0.1767, 0.9227, 0.8532, 0.7287, 0.8534, 0.8006, 0.8231, 0.7789, 0.597, 0.9005, 0.6186, 0.8558, 0.6281, 0.885, 0.8357, 0.8727, 0.8115, 0.8591, 0.8339, 0.8325, 0.8231, 0.7789, 0.7828, 0.8448, 0.7688, 0.8177, 0.7458, 0.8004, 0.7764, 0.7548, 0.7688, 0.8177, 0.8747, 0.8597, 0.892, 0.8294, 0.9333, 0.8503, 0.1767, 0.9227, 0.2031, 0.8886, 0.1868, 0.9439, 0.1366, 0.9607, 0.15, 0.9115, 0.1868, 0.9439, 0.6281, 0.885, 0.6525, 0.8243, 0.6812, 0.8627, 0.04722, 0.4219, 0.02832, 0.3857, 0.1, 0.4309, 0.04722, 0.4219, 0.1, 0.4309, 0.07056, 0.4385, 0.3026, 0.1427, 0.2724, 0.187, 0.2673, 0.1233, 0.2673, 0.1233, 0.2439, 0.1569, 0.2211, 0.1252, 0.2232, 0.7719, 0.1974, 0.7687, 0.2029, 0.741, 0.2221, 0.3969, 0.1899, 0.4119, 0.1711, 0.3889, 0.1899, 0.4119, 0.1622, 0.4313, 0.1217, 0.4084, 0.1899, 0.4119, 0.1217, 0.4084, 0.1711, 0.3889, 0.1525, 0.2726, 0.1569, 0.2358, 0.1872, 0.2744, 0.1872, 0.2744, 0.1569, 0.2358, 0.2199, 0.2658, 0.1569, 0.2358, 0.0993, 0.2145, 0.1257, 0.1652, 0.3028, 0.07657, 0.3542, 0.1074, 0.3026, 0.1427, 0.2086, 0.6381, 0.2736, 0.6556, 0.2338, 0.6826, 0.2086, 0.6381, 0.2712, 0.6309, 0.2736, 0.6556, 0.1238, 0.607, 0.1901, 0.5558, 0.2111, 0.5953, 0.1238, 0.607, 0.1275, 0.5331, 0.1901, 0.5558, 0.2111, 0.5953, 0.1555, 0.6252, 0.1238, 0.607, 0.1555, 0.6252, 0.2111, 0.5953, 0.2086, 0.6381, 0.04762, 0.3483, 0.1069, 0.3538, 0.1022, 0.3727, 0.04762, 0.3483, 0.1044, 0.3193, 0.1069, 0.3538, 0.892, 0.8294, 0.8747, 0.8597, 0.8339, 0.8325, 0.8231, 0.7789, 0.8339, 0.8325, 0.7828, 0.8448, 0.7131, 0.867, 0.6812, 0.8805, 0.7058, 0.7785, 0.8231, 0.7789, 0.7688, 0.8177, 0.7764, 0.7548, 0.8231, 0.7789, 0.7898, 0.7199, 0.8532, 0.7287, 0.9333, 0.7918, 0.892, 0.8294, 0.8534, 0.8006, 0.898, 0.7554, 0.9333, 0.7918, 0.8534, 0.8006, 0.2439, 0.1569, 0.2673, 0.1233, 0.2724, 0.187, 0.3406, 0.574, 0.2712, 0.6309, 0.2684, 0.5915, 0.1525, 0.2726, 0.0993, 0.2145, 0.1569, 0.2358, 0.1525, 0.2726, 0.1272, 0.3014, 0.0993, 0.2145, 0.1257, 0.1652, 0.1837, 0.147, 0.2248, 0.2055, 0.1187, 0.4991, 0.1275, 0.5331, 0.09576, 0.5192, 0.01552, 0.6004, 0.02732, 0.6231, 0.0, 0.6377, 0.02222, 0.6724, 0.03058, 0.6494, 0.07059, 0.6566, 0.03058, 0.6494, 0.05023, 0.6367, 0.07059, 0.6566, 0.0657, 0.7062, 0.02222, 0.6724, 0.07059, 0.6566, 0.1, 0.6667, 0.0657, 0.7062, 0.07059, 0.6566, 0.02732, 0.6231, 0.05023, 0.6367, 0.03058, 0.6494, 0.08653, 0.5587, 0.1275, 0.5331, 0.07854, 0.5875, 0.0657, 0.7062, 0.113, 0.7516, 0.05657, 0.7374, 0.0657, 0.7062, 0.1076, 0.7089, 0.113, 0.7516, 0.1, 0.6667, 0.1076, 0.7089, 0.0657, 0.7062, 0.113, 0.7516, 0.1076, 0.7089, 0.158, 0.7289, 0.1496, 0.6983, 0.1076, 0.7089, 0.1, 0.6667, 0.1708, 0.6689, 0.1496, 0.6983, 0.1, 0.6667, 0.1, 0.6667, 0.1109, 0.6303, 0.1708, 0.6689, 0.1109, 0.6303, 0.1555, 0.6252, 0.1708, 0.6689, 0.2086, 0.6381, 0.2338, 0.6826, 0.2056, 0.7012, 0.2056, 0.7012, 0.1798, 0.7036, 0.1708, 0.6689, 0.1238, 0.607, 0.1109, 0.6303, 0.07854, 0.5875, 0.8115, 0.8591, 0.7828, 0.8448, 0.8339, 0.8325, 0.7759, 0.8995, 0.7458, 0.8845, 0.7828, 0.8448, 0.8264, 0.9291, 0.8034, 0.9228, 0.8357, 0.8727, 0.8339, 0.8325, 0.8747, 0.8597, 0.8357, 0.8727, 0.8034, 0.9228, 0.7759, 0.8995, 0.8115, 0.8591, 0.7131, 0.867, 0.7458, 0.8845, 0.7042, 0.9279, 0.7458, 0.8004, 0.7688, 0.8177, 0.7131, 0.867, 0.8623, 0.9313, 0.8264, 0.9291, 0.8357, 0.8727, 0.1798, 0.7036, 0.1496, 0.6983, 0.1708, 0.6689, 0.1076, 0.7089, 0.1496, 0.6983, 0.158, 0.7289, 0.1798, 0.7036, 0.158, 0.7289, 0.1496, 0.6983, 0.1798, 0.7036, 0.2029, 0.741, 0.158, 0.7289, 0.8231, 0.7789, 0.8534, 0.8006, 0.8339, 0.8325, 0.3155, 3.438e-07, 0.3513, 0.05724, 0.2704, 0.001186, 0.1366, 0.9607, 0.1868, 0.9439, 0.1947, 0.9661, 0.04722, 0.4219, 0.03719, 0.4441, 0.0, 0.3976, 0.04722, 0.4219, 0.0, 0.3976, 0.02832, 0.3857, 0.2736, 0.6556, 0.2594, 0.6952, 0.2338, 0.6826, 0.2382, 0.7402, 0.2338, 0.6826, 0.271, 0.7339, 0.2382, 0.7402, 0.2215, 0.716, 0.2338, 0.6826, 0.2382, 0.7402, 0.2029, 0.741, 0.2215, 0.716, 0.2232, 0.7719, 0.2029, 0.741, 0.2382, 0.7402, 0.3236, 0.636, 0.2736, 0.6556, 0.2712, 0.6309, 0.2211, 0.1252, 0.254, 0.09367, 0.2673, 0.1233, 0.8542, 0.1358, 0.9048, 0.09279, 0.8921, 0.1569, 0.2382, 0.7402, 0.2821, 0.7735, 0.2285, 0.8065, 0.1, 0.6667, 0.07059, 0.6566, 0.1109, 0.6303, 0.01552, 0.6004, 0.05426, 0.5593, 0.07854, 0.5875, 0.02732, 0.6231, 0.01552, 0.6004, 0.07854, 0.5875, 0.1109, 0.6303, 0.05023, 0.6367, 0.02732, 0.6231, 0.1217, 0.4084, 0.1258, 0.3872, 0.1711, 0.3889, 0.04989, 0.2907, 0.05939, 0.312, 0.02867, 0.3209, 0.2923, 0.8243, 0.2285, 0.8065, 0.2821, 0.7735, 0.1044, 0.3193, 0.05939, 0.312, 0.09517, 0.2855, 0.05939, 0.312, 0.1044, 0.3193, 0.04762, 0.3483, 0.02867, 0.3209, 0.05939, 0.312, 0.04762, 0.3483, 0.02222, 0.6724, 0.0, 0.6377, 0.03058, 0.6494, 0.02732, 0.6231, 0.03058, 0.6494, 0.0, 0.6377, 0.8921, 0.1569, 0.8886, 0.1711, 0.8451, 0.1592, 0.8579, 0.03325, 0.9093, 0.0, 0.8769, 0.04974, 0.8542, 0.1358, 0.8328, 0.08908, 0.8769, 0.04974, 0.8769, 0.04974, 0.8328, 0.08908, 0.8579, 0.03325, 0.8542, 0.1358, 0.8451, 0.1592, 0.8235, 0.1448, 0.8219, 0.4166, 0.8018, 0.4056, 0.9184, 0.4061, 0.9161, 0.4192, 0.8499, 0.4549, 0.8219, 0.4166, 0.9161, 0.4192, 0.9153, 0.4506, 0.8499, 0.4549, 0.8519, 0.4631, 0.8499, 0.4549, 0.9153, 0.4506, 0.06411, 0.8758, 0.05096, 0.8243, 0.09332, 0.8732, 0.9748, 0.446, 0.9735, 0.4465, 0.961, 0.4344, 0.94, 0.4352, 0.948, 0.4364, 0.9435, 0.4442, 0.9719, 0.4523, 0.9735, 0.4465, 0.9735, 0.4529, 0.9358, 0.4319, 0.9479, 0.4322, 0.94, 0.4352, 0.9614, 0.4579, 0.9719, 0.4523, 0.9621, 0.4598, 0.9515, 0.4576, 0.9614, 0.4579, 0.9621, 0.4598, 0.9645, 0.4347, 0.961, 0.4344, 0.9825, 0.4081, 0.9807, 0.4056, 0.961, 0.4344, 0.9479, 0.4322, 0.961, 0.4344, 0.948, 0.4364, 0.9479, 0.4322, 0.961, 0.4344, 0.9735, 0.4465, 0.9435, 0.4442, 0.9735, 0.4465, 0.9433, 0.4503, 0.9435, 0.4442, 0.9515, 0.4576, 0.9735, 0.4465, 0.9719, 0.4523, 0.9735, 0.4465, 0.9515, 0.4576, 0.9433, 0.4503, 0.9515, 0.4576, 0.9719, 0.4523, 0.9614, 0.4579, 0.937, 0.4428, 0.9435, 0.4442, 0.939, 0.4499, 0.939, 0.4499, 0.9433, 0.4503, 0.9506, 0.4595, 0.0, 0.8731, 0.02443, 0.9067, 0.009107, 0.8945, 0.05198, 0.9067, 0.00606, 0.8624, 0.04429, 0.8642, 0.00606, 0.8624, 0.05198, 0.9067, 0.02443, 0.9067, 0.061, 0.8957, 0.05198, 0.9067, 0.04429, 0.8642, 0.05798, 0.8793, 0.061, 0.8957, 0.04429, 0.8642, 0.06411, 0.8758, 0.05798, 0.8793, 0.04429, 0.8642, 0.04429, 0.8642, 0.05096, 0.8243, 0.06411, 0.8758, 0.9479, 0.4322, 0.9161, 0.4192, 0.9184, 0.4061, 0.9161, 0.4192, 0.9479, 0.4322, 0.9358, 0.4319, 0.4009, 0.1239, 0.3542, 0.1074, 0.4009, 0.05502, 0.1053, 0.4477, 0.1, 0.4309, 0.1294, 0.441, 0.04507, 0.4631, 0.03719, 0.4441, 0.07056, 0.4385, 0.5144, 0.903, 0.5144, 0.8785, 0.5635, 0.8959, 0.5635, 0.8959, 0.597, 0.9005, 0.5954, 0.9148, 0.597, 0.9005, 0.5635, 0.8959, 0.57, 0.8612, 0.6436, 0.9226, 0.597, 0.9005, 0.6281, 0.885, 0.597, 0.9005, 0.6436, 0.9226, 0.5954, 0.9148, 0.1, 0.4309, 0.1053, 0.4477, 0.07801, 0.455, 0.09576, 0.5192, 0.09506, 0.5394, 0.06587, 0.5439, 0.1275, 0.5331, 0.08653, 0.5587, 0.09506, 0.5394, 0.09576, 0.5192, 0.06587, 0.5439, 0.06732, 0.5191, 0.7458, 0.8845, 0.7759, 0.8995, 0.727, 0.9323, 0.8034, 0.9228, 0.7815, 0.9188, 0.7759, 0.8995, 0.7815, 0.9188, 0.727, 0.9323, 0.7759, 0.8995, 0.7131, 0.867, 0.7042, 0.9279, 0.6812, 0.8805, 0.9749, 0.0446, 0.9512, 0.08008, 0.9321, 0.08008, 0.9749, 0.0446, 0.9235, 0.02813, 0.9579, 0.004589, 0.8133, 0.1099, 0.8328, 0.08908, 0.8542, 0.1358, 0.8133, 0.1099, 0.8092, 0.105, 0.8328, 0.08908, 0.7458, 0.8004, 0.7131, 0.867, 0.7058, 0.7785, 0.1275, 0.5331, 0.09506, 0.5394, 0.09576, 0.5192, 0.7458, 0.8845, 0.7688, 0.8177, 0.7828, 0.8448, 0.8034, 0.9228, 0.8115, 0.8591, 0.8357, 0.8727, 0.7759, 0.8995, 0.7828, 0.8448, 0.8115, 0.8591, 0.7458, 0.8845, 0.727, 0.9323, 0.7042, 0.9279, 0.7688, 0.8177, 0.7458, 0.8845, 0.7131, 0.867, 0.8747, 0.8597, 0.8623, 0.9313, 0.8357, 0.8727, 0.8542, 0.1358, 0.8921, 0.1569, 0.8451, 0.1592, 0.8451, 0.1592, 0.8337, 0.1577, 0.8235, 0.1448, 0.9161, 0.4192, 0.8219, 0.4166, 0.9184, 0.4061, 0.08554, 0.8915, 0.06411, 0.8758, 0.09332, 0.8732, 0.9645, 0.4347, 0.9748, 0.446, 0.961, 0.4344, 0.937, 0.4428, 0.94, 0.4352, 0.9435, 0.4442, 0.9735, 0.4465, 0.9748, 0.446, 0.9735, 0.4529, 0.9479, 0.4322, 0.948, 0.4364, 0.94, 0.4352, 0.9719, 0.4523, 0.9735, 0.4529, 0.9621, 0.4598, 0.9506, 0.4595, 0.9515, 0.4576, 0.9621, 0.4598, 0.961, 0.4344, 0.9807, 0.4056, 0.9825, 0.4081, 0.948, 0.4364, 0.961, 0.4344, 0.9435, 0.4442, 0.9435, 0.4442, 0.9433, 0.4503, 0.939, 0.4499, 0.9433, 0.4503, 0.9515, 0.4576, 0.9506, 0.4595, 0.0, 0.8731, 0.00606, 0.8624, 0.02443, 0.9067, 0.9807, 0.4056, 0.9479, 0.4322, 0.9184, 0.4061, 0.3542, 0.1074, 0.3513, 0.05724, 0.4009, 0.05502, 0.07801, 0.455, 0.04507, 0.4631, 0.07056, 0.4385, 0.5144, 0.8785, 0.57, 0.8612, 0.5635, 0.8959, 0.6436, 0.9226, 0.6313, 0.9442, 0.5954, 0.9148, 0.07056, 0.4385, 0.1, 0.4309, 0.07801, 0.455, 0.08653, 0.5587, 0.06587, 0.5439, 0.09506, 0.5394, 0.1187, 0.4991, 0.09576, 0.5192, 0.06732, 0.5191, 0.9235, 0.02813, 0.9749, 0.0446, 0.9321, 0.08008, 0.9235, 0.02813, 0.9319, 0.0, 0.9579, 0.004589, 0.8235, 0.1448, 0.8133, 0.1099, 0.8542, 0.1358, 0.5835, 0.02867, 0.5879, 0.07757, 0.5478, 0.09367, 0.609, 0.696, 0.6812, 0.7568, 0.6145, 0.7475, 0.7542, 0.3483, 0.7539, 0.3712, 0.7081, 0.3878, 0.6949, 0.3538, 0.6996, 0.3727, 0.676, 0.3872, 0.6996, 0.3727, 0.7081, 0.3878, 0.676, 0.3872, 0.6949, 0.3538, 0.676, 0.3872, 0.6451, 0.3659, 0.4232, 0.8681, 0.4448, 0.9128, 0.3962, 0.9073, 0.6116, 0.5535, 0.6227, 0.514, 0.6556, 0.5615, 0.6289, 0.8243, 0.6145, 0.7475, 0.6689, 0.8067, 0.6812, 0.7568, 0.6689, 0.8067, 0.6145, 0.7475, 0.5424, 0.2547, 0.5606, 0.2856, 0.4987, 0.2597, 0.5103, 0.3413, 0.5606, 0.2856, 0.5784, 0.3266, 0.5424, 0.2547, 0.5819, 0.2658, 0.5606, 0.2856, 0.5784, 0.3266, 0.6159, 0.3098, 0.6038, 0.3408, 0.6159, 0.3098, 0.5784, 0.3266, 0.5819, 0.2658, 0.5408, 0.3733, 0.5784, 0.3266, 0.5606, 0.3871, 0.9022, 0.6494, 0.8711, 0.5846, 0.9309, 0.6059, 0.7066, 0.2855, 0.7519, 0.2907, 0.7424, 0.312, 0.5492, 0.6494, 0.4961, 0.6623, 0.5115, 0.6186, 0.5462, 0.5863, 0.5435, 0.5464, 0.5621, 0.5715, 0.4009, 0.177, 0.4558, 0.1742, 0.4987, 0.2597, 0.8551, 0.2323, 0.8823, 0.1839, 0.9235, 0.1852, 0.4558, 0.1742, 0.5294, 0.187, 0.4987, 0.2597, 0.4475, 0.1074, 0.4558, 0.1742, 0.4009, 0.177, 0.4992, 0.1427, 0.4558, 0.1742, 0.4475, 0.1074, 0.5294, 0.187, 0.4558, 0.1742, 0.4992, 0.1427, 0.5417, 0.2287, 0.4987, 0.2597, 0.5294, 0.187, 0.577, 0.2055, 0.5417, 0.2287, 0.5294, 0.187, 0.577, 0.2055, 0.5294, 0.187, 0.6181, 0.147, 0.5819, 0.2658, 0.5424, 0.2547, 0.5417, 0.2287, 0.6118, 0.6566, 0.6642, 0.6514, 0.6812, 0.7135, 0.6799, 0.5977, 0.6142, 0.6319, 0.6556, 0.5615, 0.6116, 0.5535, 0.6, 0.5923, 0.5744, 0.6049, 0.7206, 0.2484, 0.7519, 0.2907, 0.7066, 0.2855, 0.6497, 0.3145, 0.6493, 0.2726, 0.6745, 0.3014, 0.6974, 0.3193, 0.6949, 0.3538, 0.6451, 0.3659, 0.6974, 0.3193, 0.6451, 0.3659, 0.6497, 0.3145, 0.6497, 0.3145, 0.6745, 0.3014, 0.6974, 0.3193, 0.7066, 0.2855, 0.6974, 0.3193, 0.6745, 0.3014, 0.7206, 0.2484, 0.7066, 0.2855, 0.6745, 0.3014, 0.6, 0.5923, 0.6116, 0.5535, 0.6556, 0.5615, 0.6, 0.5923, 0.6556, 0.5615, 0.6142, 0.6319, 0.6159, 0.3098, 0.6146, 0.2744, 0.6497, 0.3145, 0.5606, 0.2856, 0.5819, 0.2658, 0.5784, 0.3266, 0.5819, 0.2658, 0.6146, 0.2744, 0.6159, 0.3098, 0.6146, 0.2744, 0.6493, 0.2726, 0.6497, 0.3145, 0.7206, 0.2484, 0.6745, 0.3014, 0.7025, 0.2145, 0.6799, 0.5977, 0.6642, 0.6514, 0.6142, 0.6319, 0.6449, 0.2358, 0.577, 0.2055, 0.6761, 0.1652, 0.577, 0.2055, 0.5819, 0.2658, 0.5417, 0.2287, 0.6449, 0.2358, 0.5819, 0.2658, 0.577, 0.2055, 0.5424, 0.2547, 0.4987, 0.2597, 0.5417, 0.2287, 0.4475, 0.1074, 0.4505, 0.05724, 0.499, 0.07657, 0.4543, 0.8835, 0.4698, 0.8459, 0.5074, 0.9058, 0.8218, 0.6594, 0.803, 0.7139, 0.7743, 0.6318, 0.609, 0.696, 0.6812, 0.7135, 0.6812, 0.7568, 0.5621, 0.5715, 0.5744, 0.6049, 0.5462, 0.5863, 0.4987, 0.5586, 0.538, 0.5187, 0.5435, 0.5464, 0.5204, 0.5838, 0.5435, 0.5464, 0.5462, 0.5863, 0.6116, 0.5535, 0.5788, 0.5472, 0.6227, 0.514, 0.5788, 0.5472, 0.5638, 0.5156, 0.5691, 0.481, 0.5492, 0.6494, 0.5115, 0.6186, 0.5462, 0.5863, 0.4192, 0.7, 0.3679, 0.6644, 0.4515, 0.6572, 0.4536, 0.5359, 0.538, 0.5187, 0.4987, 0.5586, 0.5807, 0.7283, 0.5307, 0.7316, 0.5517, 0.6922, 0.5517, 0.6922, 0.5492, 0.6494, 0.609, 0.696, 0.4961, 0.6623, 0.4644, 0.6805, 0.4515, 0.6572, 0.5517, 0.6922, 0.609, 0.696, 0.5807, 0.7283, 0.5807, 0.7283, 0.5514, 0.7629, 0.5307, 0.7316, 0.5307, 0.7316, 0.4593, 0.7884, 0.4681, 0.7544, 0.4593, 0.7884, 0.5307, 0.7316, 0.5514, 0.7629, 0.609, 0.696, 0.6145, 0.7475, 0.5807, 0.7283, 0.6145, 0.7475, 0.5823, 0.772, 0.5807, 0.7283, 0.5807, 0.7283, 0.5823, 0.772, 0.5514, 0.7629, 0.609, 0.696, 0.5492, 0.6494, 0.6118, 0.6566, 0.4644, 0.6805, 0.4681, 0.7544, 0.4192, 0.7, 0.3949, 0.7282, 0.4192, 0.7, 0.4271, 0.7288, 0.3908, 0.6508, 0.4112, 0.6309, 0.4515, 0.6572, 0.499, 0.07657, 0.5345, 0.1233, 0.4992, 0.1427, 0.499, 0.07657, 0.5478, 0.09367, 0.5345, 0.1233, 0.499, 0.07657, 0.5835, 0.02867, 0.5478, 0.09367, 0.5835, 0.02867, 0.499, 0.07657, 0.5314, 0.001186, 0.7542, 0.3483, 0.7735, 0.3857, 0.7539, 0.3712, 0.5314, 0.001186, 0.499, 0.07657, 0.4505, 0.05724, 0.6996, 0.3727, 0.7542, 0.3483, 0.7081, 0.3878, 0.7081, 0.3878, 0.7735, 0.3857, 0.7018, 0.4309, 0.6724, 0.4411, 0.6396, 0.4313, 0.6801, 0.4084, 0.6801, 0.4084, 0.7081, 0.3878, 0.6724, 0.4411, 0.7081, 0.3878, 0.7018, 0.4309, 0.6724, 0.4411, 0.6801, 0.4084, 0.676, 0.3872, 0.7081, 0.3878, 0.7081, 0.3878, 0.7539, 0.3712, 0.7735, 0.3857, 0.7546, 0.4219, 0.7646, 0.4441, 0.7312, 0.4385, 0.5294, 0.187, 0.5579, 0.1569, 0.6181, 0.147, 0.5807, 0.1252, 0.6181, 0.147, 0.5579, 0.1569, 0.4987, 0.2597, 0.5606, 0.2856, 0.5103, 0.3413, 0.6451, 0.3659, 0.6307, 0.3889, 0.6207, 0.3692, 0.6307, 0.3889, 0.6451, 0.3659, 0.676, 0.3872, 0.6207, 0.3692, 0.6038, 0.3408, 0.6497, 0.3145, 0.6038, 0.3408, 0.6159, 0.3098, 0.6497, 0.3145, 0.6451, 0.3659, 0.6207, 0.3692, 0.6497, 0.3145, 0.5797, 0.3969, 0.6207, 0.3692, 0.6307, 0.3889, 0.5606, 0.3871, 0.6207, 0.3692, 0.5797, 0.3969, 0.6038, 0.3408, 0.6207, 0.3692, 0.5606, 0.3871, 0.5606, 0.3871, 0.5784, 0.3266, 0.6038, 0.3408, 0.5103, 0.3413, 0.5784, 0.3266, 0.5408, 0.3733, 0.8551, 0.2323, 0.8161, 0.2841, 0.8197, 0.244, 0.8436, 0.1803, 0.8551, 0.2323, 0.8197, 0.244, 0.2386, 0.8243, 0.2626, 0.8381, 0.2386, 0.8666, 0.2626, 0.8381, 0.2741, 0.8886, 0.2386, 0.8666, 0.8532, 0.6173, 0.8491, 0.685, 0.8218, 0.6594, 0.4543, 0.8835, 0.4787, 0.9442, 0.4448, 0.9128, 0.9468, 0.5576, 0.8932, 0.5419, 0.9213, 0.5051, 0.8711, 0.5846, 0.8395, 0.5645, 0.8932, 0.5419, 0.803, 0.7139, 0.7478, 0.669, 0.7743, 0.6318, 0.2386, 0.9225, 0.2386, 0.8666, 0.2741, 0.8886, 0.8491, 0.685, 0.803, 0.7139, 0.8218, 0.6594, 0.3005, 0.9227, 0.2741, 0.8886, 0.3272, 0.9115, 0.2904, 0.9439, 0.2386, 0.9225, 0.2741, 0.8886, 0.2904, 0.9439, 0.3005, 0.9227, 0.3272, 0.9115, 0.9022, 0.6494, 0.8532, 0.6173, 0.8711, 0.5846, 0.4232, 0.8681, 0.4543, 0.8835, 0.4448, 0.9128, 0.8236, 0.5275, 0.8395, 0.5645, 0.8078, 0.5503, 0.8532, 0.6173, 0.7874, 0.6062, 0.7882, 0.5756, 0.7743, 0.6318, 0.7874, 0.6062, 0.8218, 0.6594, 0.8644, 0.5222, 0.9213, 0.5051, 0.8932, 0.5419, 0.3005, 0.9227, 0.2904, 0.9439, 0.2741, 0.8886, 0.3406, 0.9607, 0.2904, 0.9439, 0.3272, 0.9115, 0.4543, 0.8835, 0.5074, 0.9058, 0.4787, 0.9442, 0.7546, 0.4219, 0.7018, 0.4309, 0.7735, 0.3857, 0.7546, 0.4219, 0.7312, 0.4385, 0.7018, 0.4309, 0.4992, 0.1427, 0.5345, 0.1233, 0.5294, 0.187, 0.5345, 0.1233, 0.5807, 0.1252, 0.5579, 0.1569, 0.5638, 0.5156, 0.5435, 0.5464, 0.538, 0.5187, 0.5797, 0.3969, 0.6307, 0.3889, 0.6119, 0.4119, 0.6119, 0.4119, 0.6801, 0.4084, 0.6396, 0.4313, 0.6119, 0.4119, 0.6307, 0.3889, 0.6801, 0.4084, 0.6493, 0.2726, 0.6146, 0.2744, 0.6449, 0.2358, 0.6146, 0.2744, 0.5819, 0.2658, 0.6449, 0.2358, 0.6449, 0.2358, 0.6761, 0.1652, 0.7025, 0.2145, 0.499, 0.07657, 0.4992, 0.1427, 0.4475, 0.1074, 0.5492, 0.6494, 0.5744, 0.6049, 0.6142, 0.6319, 0.5492, 0.6494, 0.6142, 0.6319, 0.6118, 0.6566, 0.4644, 0.6805, 0.5517, 0.6922, 0.5307, 0.7316, 0.4644, 0.6805, 0.5307, 0.7316, 0.4681, 0.7544, 0.5517, 0.6922, 0.4644, 0.6805, 0.4961, 0.6623, 0.4961, 0.6623, 0.5492, 0.6494, 0.5517, 0.6922, 0.7542, 0.3483, 0.6996, 0.3727, 0.6949, 0.3538, 0.7542, 0.3483, 0.6949, 0.3538, 0.6974, 0.3193, 0.8932, 0.5419, 0.8395, 0.5645, 0.8644, 0.5222, 0.8532, 0.6173, 0.7882, 0.5756, 0.8395, 0.5645, 0.7158, 0.5861, 0.7478, 0.669, 0.6812, 0.5878, 0.8532, 0.6173, 0.8218, 0.6594, 0.7874, 0.6062, 0.8532, 0.6173, 0.9022, 0.6494, 0.8491, 0.685, 0.9468, 0.5576, 0.8711, 0.5846, 0.8932, 0.5419, 0.9309, 0.6059, 0.8711, 0.5846, 0.9468, 0.5576, 0.5579, 0.1569, 0.5294, 0.187, 0.5345, 0.1233, 0.6812, 0.7135, 0.609, 0.696, 0.6118, 0.6566, 0.6493, 0.2726, 0.6449, 0.2358, 0.7025, 0.2145, 0.6493, 0.2726, 0.7025, 0.2145, 0.6745, 0.3014, 0.6761, 0.1652, 0.577, 0.2055, 0.6181, 0.147, 0.4593, 0.7884, 0.4364, 0.7682, 0.4681, 0.7544, 0.3561, 0.687, 0.3406, 0.6497, 0.3679, 0.6644, 0.3628, 0.6151, 0.4112, 0.6309, 0.3712, 0.6381, 0.3712, 0.6381, 0.4112, 0.6309, 0.3908, 0.6508, 0.4063, 0.5813, 0.4112, 0.6309, 0.3628, 0.6151, 0.4406, 0.6208, 0.4112, 0.6309, 0.4063, 0.5813, 0.3679, 0.6644, 0.3712, 0.6381, 0.3908, 0.6508, 0.4271, 0.7288, 0.4192, 0.7, 0.4681, 0.7544, 0.4063, 0.5813, 0.3972, 0.5501, 0.4536, 0.5359, 0.4063, 0.5813, 0.4536, 0.5359, 0.4482, 0.5785, 0.4406, 0.6208, 0.4063, 0.5813, 0.4482, 0.5785, 0.4536, 0.5359, 0.4987, 0.5586, 0.4482, 0.5785, 0.4902, 0.5892, 0.4406, 0.6208, 0.4482, 0.5785, 0.5115, 0.6186, 0.4406, 0.6208, 0.4902, 0.5892, 0.4406, 0.6208, 0.5115, 0.6186, 0.4515, 0.6572, 0.4515, 0.6572, 0.5115, 0.6186, 0.4961, 0.6623, 0.5492, 0.6494, 0.5462, 0.5863, 0.5744, 0.6049, 0.5462, 0.5863, 0.5115, 0.6186, 0.5204, 0.5838, 0.4644, 0.6805, 0.4192, 0.7, 0.4515, 0.6572, 0.8078, 0.5503, 0.8395, 0.5645, 0.7882, 0.5756, 0.7581, 0.5295, 0.7882, 0.5756, 0.7375, 0.5561, 0.7907, 0.4808, 0.8236, 0.5275, 0.7728, 0.4965, 0.8395, 0.5645, 0.8236, 0.5275, 0.8644, 0.5222, 0.7728, 0.4965, 0.8078, 0.5503, 0.7581, 0.5295, 0.7158, 0.5861, 0.6812, 0.5352, 0.7375, 0.5561, 0.7743, 0.6318, 0.7158, 0.5861, 0.7874, 0.6062, 0.822, 0.4631, 0.8236, 0.5275, 0.7907, 0.4808, 0.5204, 0.5838, 0.5115, 0.6186, 0.4902, 0.5892, 0.4482, 0.5785, 0.4987, 0.5586, 0.4902, 0.5892, 0.5204, 0.5838, 0.4902, 0.5892, 0.4987, 0.5586, 0.5204, 0.5838, 0.4987, 0.5586, 0.5435, 0.5464, 0.8532, 0.6173, 0.8395, 0.5645, 0.8711, 0.5846, 0.4863, 0.0, 0.5314, 0.001186, 0.4505, 0.05724, 0.3406, 0.9607, 0.2825, 0.9661, 0.2904, 0.9439, 0.7546, 0.4219, 0.8018, 0.3976, 0.7646, 0.4441, 0.7546, 0.4219, 0.7735, 0.3857, 0.8018, 0.3976, 0.6142, 0.6319, 0.5744, 0.6049, 0.6, 0.5923, 0.5788, 0.5472, 0.6116, 0.5535, 0.5744, 0.6049, 0.5788, 0.5472, 0.5744, 0.6049, 0.5621, 0.5715, 0.5788, 0.5472, 0.5621, 0.5715, 0.5435, 0.5464, 0.5638, 0.5156, 0.5788, 0.5472, 0.5435, 0.5464, 0.6642, 0.6514, 0.6118, 0.6566, 0.6142, 0.6319, 0.5807, 0.1252, 0.5345, 0.1233, 0.5478, 0.09367, 0.8436, 0.1803, 0.8823, 0.1839, 0.8551, 0.2323, 0.5788, 0.5472, 0.5691, 0.481, 0.6227, 0.514, 0.4406, 0.6208, 0.4515, 0.6572, 0.4112, 0.6309, 0.3561, 0.687, 0.4192, 0.7, 0.3949, 0.7282, 0.3679, 0.6644, 0.4192, 0.7, 0.3561, 0.687, 0.4515, 0.6572, 0.3679, 0.6644, 0.3908, 0.6508, 0.6801, 0.4084, 0.6307, 0.3889, 0.676, 0.3872, 0.7519, 0.2907, 0.7731, 0.3209, 0.7424, 0.312, 0.6329, 0.4631, 0.6227, 0.514, 0.5691, 0.481, 0.6974, 0.3193, 0.7066, 0.2855, 0.7424, 0.312, 0.7424, 0.312, 0.7542, 0.3483, 0.6974, 0.3193, 0.7731, 0.3209, 0.7542, 0.3483, 0.7424, 0.312, 0.3628, 0.6151, 0.3712, 0.6381, 0.3406, 0.6497, 0.3679, 0.6644, 0.3406, 0.6497, 0.3712, 0.6381, 0.8823, 0.1839, 0.8451, 0.1592, 0.8886, 0.1711, 0.8018, 0.245, 0.8197, 0.244, 0.8161, 0.2841, 0.8436, 0.1803, 0.8197, 0.244, 0.8102, 0.2012, 0.8197, 0.244, 0.8018, 0.245, 0.8102, 0.2012, 0.8436, 0.1803, 0.8256, 0.163, 0.8451, 0.1592, 0.8219, 0.3307, 0.9184, 0.3411, 0.8018, 0.3416, 0.9161, 0.328, 0.8219, 0.3307, 0.8499, 0.2923, 0.9161, 0.328, 0.8499, 0.2923, 0.9153, 0.2966, 0.8519, 0.2841, 0.9153, 0.2966, 0.8499, 0.2923, 0.06245, 0.9708, 0.05987, 1.0, 0.01099, 0.9576, 0.9748, 0.3012, 0.961, 0.3128, 0.9735, 0.3007, 0.94, 0.312, 0.9435, 0.303, 0.948, 0.3108, 0.9719, 0.295, 0.9735, 0.2943, 0.9735, 0.3007, 0.9358, 0.3154, 0.94, 0.312, 0.9479, 0.315, 0.9614, 0.2894, 0.9621, 0.2875, 0.9719, 0.295, 0.9515, 0.2896, 0.9621, 0.2875, 0.9614, 0.2894, 0.9645, 0.3125, 0.9825, 0.3391, 0.961, 0.3128, 0.9807, 0.3416, 0.9479, 0.315, 0.961, 0.3128, 0.961, 0.3128, 0.9479, 0.315, 0.948, 0.3108, 0.961, 0.3128, 0.9435, 0.303, 0.9735, 0.3007, 0.9735, 0.3007, 0.9435, 0.303, 0.9433, 0.2969, 0.9515, 0.2896, 0.9719, 0.295, 0.9735, 0.3007, 0.9735, 0.3007, 0.9433, 0.2969, 0.9515, 0.2896, 0.9515, 0.2896, 0.9614, 0.2894, 0.9719, 0.295, 0.937, 0.3045, 0.939, 0.2973, 0.9435, 0.303, 0.939, 0.2973, 0.9506, 0.2877, 0.9433, 0.2969, 0.05973, 0.9067, 0.08112, 0.9158, 0.09332, 0.9311, 0.09332, 0.9587, 0.05085, 0.951, 0.049, 0.9127, 0.049, 0.9127, 0.09332, 0.9311, 0.09332, 0.9587, 0.08233, 0.9677, 0.05085, 0.951, 0.09332, 0.9587, 0.06592, 0.9647, 0.05085, 0.951, 0.08233, 0.9677, 0.06245, 0.9708, 0.05085, 0.951, 0.06592, 0.9647, 0.05085, 0.951, 0.06245, 0.9708, 0.01099, 0.9576, 0.9479, 0.315, 0.9184, 0.3411, 0.9161, 0.328, 0.9161, 0.328, 0.9358, 0.3154, 0.9479, 0.315, 0.4009, 0.1239, 0.4009, 0.05502, 0.4475, 0.1074, 0.6965, 0.4477, 0.6724, 0.4411, 0.7018, 0.4309, 0.7567, 0.4631, 0.7312, 0.4385, 0.7646, 0.4441, 0.3406, 0.8655, 0.3897, 0.8727, 0.3406, 0.89, 0.3897, 0.8727, 0.4216, 0.8537, 0.4232, 0.8681, 0.4232, 0.8681, 0.3962, 0.9073, 0.3897, 0.8727, 0.4698, 0.8459, 0.4543, 0.8835, 0.4232, 0.8681, 0.4232, 0.8681, 0.4216, 0.8537, 0.4698, 0.8459, 0.7018, 0.4309, 0.7238, 0.455, 0.6965, 0.4477, 0.4364, 0.7682, 0.4065, 0.7435, 0.4357, 0.7481, 0.4681, 0.7544, 0.4357, 0.7481, 0.4271, 0.7288, 0.4364, 0.7682, 0.4079, 0.7684, 0.4065, 0.7435, 0.7375, 0.5561, 0.6999, 0.5213, 0.7581, 0.5295, 0.7728, 0.4965, 0.7581, 0.5295, 0.7548, 0.5096, 0.7548, 0.5096, 0.7581, 0.5295, 0.6999, 0.5213, 0.7158, 0.5861, 0.6812, 0.5878, 0.6812, 0.5352, 0.9235, 0.2378, 0.9543, 0.2841, 0.936, 0.2786, 0.9235, 0.2378, 0.9513, 0.2044, 0.9775, 0.2368, 0.8062, 0.1808, 0.8436, 0.1803, 0.8102, 0.2012, 0.8062, 0.1808, 0.8102, 0.2012, 0.8018, 0.1822, 0.7743, 0.6318, 0.7478, 0.669, 0.7158, 0.5861, 0.4681, 0.7544, 0.4364, 0.7682, 0.4357, 0.7481, 0.7375, 0.5561, 0.7882, 0.5756, 0.7874, 0.6062, 0.7728, 0.4965, 0.8236, 0.5275, 0.8078, 0.5503, 0.7581, 0.5295, 0.8078, 0.5503, 0.7882, 0.5756, 0.7375, 0.5561, 0.6812, 0.5352, 0.6999, 0.5213, 0.7874, 0.6062, 0.7158, 0.5861, 0.7375, 0.5561, 0.8644, 0.5222, 0.8236, 0.5275, 0.822, 0.4631, 0.8436, 0.1803, 0.8451, 0.1592, 0.8823, 0.1839, 0.8451, 0.1592, 0.8256, 0.163, 0.8366, 0.1568, 0.9161, 0.328, 0.9184, 0.3411, 0.8219, 0.3307, 0.07812, 0.9922, 0.05987, 1.0, 0.06245, 0.9708, 0.9645, 0.3125, 0.961, 0.3128, 0.9748, 0.3012, 0.937, 0.3045, 0.9435, 0.303, 0.94, 0.312, 0.9735, 0.3007, 0.9735, 0.2943, 0.9748, 0.3012, 0.9479, 0.315, 0.94, 0.312, 0.948, 0.3108, 0.9719, 0.295, 0.9621, 0.2875, 0.9735, 0.2943, 0.9506, 0.2877, 0.9621, 0.2875, 0.9515, 0.2896, 0.961, 0.3128, 0.9825, 0.3391, 0.9807, 0.3416, 0.948, 0.3108, 0.9435, 0.303, 0.961, 0.3128, 0.9435, 0.303, 0.939, 0.2973, 0.9433, 0.2969, 0.9433, 0.2969, 0.9506, 0.2877, 0.9515, 0.2896, 0.05973, 0.9067, 0.09332, 0.9311, 0.049, 0.9127, 0.9807, 0.3416, 0.9184, 0.3411, 0.9479, 0.315, 0.4475, 0.1074, 0.4009, 0.05502, 0.4505, 0.05724, 0.7238, 0.455, 0.7312, 0.4385, 0.7567, 0.4631, 0.3406, 0.89, 0.3897, 0.8727, 0.3962, 0.9073, 0.4698, 0.8459, 0.4216, 0.8537, 0.4575, 0.8243, 0.7312, 0.4385, 0.7238, 0.455, 0.7018, 0.4309, 0.4271, 0.7288, 0.4357, 0.7481, 0.4065, 0.7435, 0.4593, 0.7884, 0.4079, 0.7684, 0.4364, 0.7682, 0.9775, 0.2368, 0.9543, 0.2841, 0.9235, 0.2378, 0.9775, 0.2368, 0.9513, 0.2044, 0.9775, 0.2074, 0.8256, 0.163, 0.8436, 0.1803, 0.8062, 0.1808, 0.8886, 0.1711, 0.8921, 0.1569, 0.9235, 0.1852, 0.8823, 0.1839, 0.8886, 0.1711, 0.9235, 0.1852, 0.4009, 0.1239, 0.4009, 0.177, 0.3542, 0.1074, 0.4009, 0.177, 0.4009, 0.1239, 0.4475, 0.1074, 0.1947, 0.9661, 0.2386, 0.9225, 0.2386, 0.9616, 0.2386, 0.9225, 0.1947, 0.9661, 0.1868, 0.9439, 0.2386, 0.9225, 0.2825, 0.9661, 0.2386, 0.9616, 0.2825, 0.9661, 0.2386, 0.9225, 0.2904, 0.9439])
me_escarabajo2.materials.append(mat_material_002)
me_escarabajo2.use_remesh_preserve_volume = False
me_escarabajo2.use_remesh_preserve_attributes = False
me_escarabajo2.use_mirror_vertex_groups = False
me_escarabajo2.update()
arm_armature = bpy.data.armatures.new('Armature')  # bones are not reproduced

# ---- objects
ob_armature = bpy.data.objects.new('Armature', arm_armature)
ob_giant_bet = bpy.data.objects.new('giant bet', me_escarabajo2)
ob_lamp_001 = bpy.data.objects.new('Lamp.001', light_lamp_001)
ob_lamp = bpy.data.objects.new('Lamp', light_lamp)
ob_camera = bpy.data.objects.new('Camera', cam_camera)

# ---- transforms, parenting, visibility, modifiers, constraints
ob_armature.location = (0.0, 0.0, 0.0)
ob_armature.show_in_front = True
ob_armature.lineart.crease_threshold = 0.0
ob_giant_bet.parent = ob_armature
ob_giant_bet.location = (0.0, 0.0, 0.0)
ob_giant_bet.rotation_euler = (1.571, -0.0, 0.0)
ob_giant_bet.lineart.crease_threshold = 0.0
_vg = ob_giant_bet.vertex_groups.new(name='Bone')
for _i, _w in zip([0, 3, 4, 5, 7, 8, 9, 14, 15, 18, 20, 31, 41, 43, 59, 60, 61, 62, 83, 84, 85, 86, 87, 92, 97, 98, 142, 144, 147, 148, 149, 151, 154, 155, 159, 160, 161, 166, 167, 170, 172, 184, 194, 196, 212, 213, 214, 215, 236, 237, 238, 239, 240, 245, 250, 251, 268, 269, 301, 302, 303, 304, 305], [0.6736, 0.2215, 0.069, 0.5903, 0.1116, 0.06405, 0.05547, 0.03706, 0.1176, 0.003282, 0.1326, 0.02454, 0.06758, 0.0757, 0.2019, 0.5162, 0.6085, 0.6486, 0.0561, 0.2264, 0.001597, 0.1827, 0.2448, 0.03136, 0.1372, 0.4932, 0.6741, 0.0755, 0.2215, 0.06891, 0.03327, 0.5906, 0.3215, 6.835e-05, 0.1116, 0.06402, 0.05553, 0.03691, 0.1176, 0.003237, 0.1327, 0.02401, 0.06714, 0.07558, 0.2021, 0.5171, 0.6096, 0.6509, 0.05608, 0.2263, 0.001501, 0.1826, 0.2445, 0.03141, 0.1373, 0.4942, 0.526, 0.2054, 0.06894, 0.1712, 0.6216, 0.1682, 0.7196]): _vg.add([_i], _w, 'REPLACE')
_vg = ob_giant_bet.vertex_groups.new(name='Bone.001')
for _i, _w in zip([0, 3, 4, 5, 8, 9, 10, 14, 15, 16, 17, 18, 19, 41, 43, 59, 60, 61, 62, 83, 84, 85, 86, 87, 90, 98, 142, 144, 147, 148, 149, 150, 151, 157, 160, 161, 162, 166, 167, 168, 169, 170, 171, 194, 196, 212, 213, 214, 215, 236, 237, 238, 239, 240, 243, 251, 268, 269, 301, 302, 303, 305], [0.01805, 0.2103, 0.5585, 0.2531, 0.1266, 0.0328, 0.01135, 0.193, 0.2459, 0.06297, 0.09373, 0.1168, 0.007356, 0.05596, 0.06069, 0.1135, 0.05478, 0.06736, 0.1139, 0.02989, 0.436, 0.1717, 0.6176, 0.5736, 0.0487, 0.0114, 0.01794, 0.0568, 0.2104, 0.5587, 0.362, 0.1652, 0.2532, 0.06802, 0.127, 0.03302, 0.01172, 0.193, 0.2466, 0.06314, 0.09362, 0.1168, 0.007348, 0.05559, 0.0606, 0.1137, 0.05465, 0.06721, 0.1136, 0.02989, 0.4376, 0.1715, 0.6181, 0.5748, 0.04865, 0.01116, 0.04913, 0.1452, 0.5889, 0.6371, 0.2425, 0.05256]): _vg.add([_i], _w, 'REPLACE')
_vg = ob_giant_bet.vertex_groups.new(name='Bone.002')
for _i, _w in zip([1, 3, 19, 25, 26, 27, 29, 30, 41, 89, 90, 91, 143, 144, 145, 147, 150, 152, 153, 157, 171, 178, 179, 181, 182, 183, 194, 242, 243, 244, 269, 270, 272], [0.03211, 0.005181, 0.0087, 0.05224, 0.05124, 0.1025, 0.07336, 0.01076, 0.0629, 0.07685, 0.06267, 0.1094, 0.02486, 0.1303, 0.3594, 0.003685, 0.0704, 0.367, 0.7609, 0.1292, 0.008632, 0.04851, 0.1022, 0.07324, 0.01044, 0.4242, 0.05899, 0.07681, 0.06265, 0.1031, 0.05844, 0.0333, 0.1091]): _vg.add([_i], _w, 'REPLACE')
_vg = ob_giant_bet.vertex_groups.new(name='Bone.003')
for _i, _w in zip([1, 2, 3, 24, 25, 26, 41, 42, 43, 44, 83, 88, 91, 115, 143, 144, 146, 147, 152, 153, 176, 177, 178, 180, 183, 194, 195, 196, 197, 198, 212, 236, 241, 244, 268, 269, 270, 271, 272, 273, 274, 275], [0.6396, 0.4943, 0.0763, 0.09737, 0.4156, 0.01964, 0.1886, 0.06803, 0.07181, 0.08691, 0.01294, 0.01613, 0.7482, 0.1163, 0.6801, 0.3112, 0.5047, 0.08462, 0.008872, 0.09861, 0.1739, 0.7505, 0.05804, 0.009387, 0.04225, 0.2326, 0.1076, 0.09256, 0.1529, 0.01816, 0.006256, 0.03449, 0.05068, 0.8168, 0.005085, 0.1489, 0.6542, 0.4508, 0.8058, 0.7962, 0.1168, 0.1954]): _vg.add([_i], _w, 'REPLACE')
_vg = ob_giant_bet.vertex_groups.new(name='Bone.004')
for _i, _w in zip([1, 2, 25, 41, 115, 116, 117, 118, 119, 120, 121, 122, 123, 124, 125, 126, 127, 128, 129, 130, 131, 132, 133, 134, 135, 143, 144, 146, 177, 194, 269, 270, 271, 273, 274, 275, 276, 277, 278, 279, 280, 281, 282, 283, 284, 285, 286, 287, 288, 289, 290, 291, 292, 293, 294, 295, 296, 297, 298, 299, 300], [0.1212, 0.4836, 0.09307, 0.02521, 0.8803, 0.9965, 0.9834, 0.9969, 0.9983, 0.9988, 0.9992, 0.9997, 0.9997, 0.9998, 0.9998, 0.9989, 0.9992, 0.9991, 0.9992, 0.9993, 0.9997, 0.9997, 0.9998, 0.9998, 0.9992, 0.1148, 0.05908, 0.4822, 0.02953, 0.01123, 0.004818, 0.1169, 0.54, 0.1793, 0.8804, 0.8, 0.9966, 1.002, 0.9844, 0.9829, 0.9771, 0.997, 0.9999, 0.9983, 0.9988, 0.9993, 0.9998, 0.9998, 0.9999, 0.9999, 0.9989, 0.9992, 0.9999, 0.9991, 0.9992, 0.9994, 0.9998, 0.9998, 0.9999, 0.9999, 0.9992]): _vg.add([_i], _w, 'REPLACE')
_vg = ob_giant_bet.vertex_groups.new(name='Bone.001_L')
for _i, _w in zip([1, 3, 4, 17, 19, 27, 29, 41, 85, 86, 89, 90, 143, 144, 145, 147, 148, 149, 150, 151, 152, 153, 157, 160, 161, 162, 165, 166, 167, 168, 169, 170, 171, 175, 176, 177, 178, 179, 180, 181, 182, 183, 186, 187, 194, 195, 196, 197, 198, 199, 206, 207, 208, 209, 210, 211, 212, 213, 215, 236, 237, 238, 239, 240, 241, 242, 243, 251, 268, 269, 270, 301, 302], [0.01529, 0.03427, 0.09083, 0.0572, 0.04712, 0.01292, 0.04202, 0.05317, 0.1076, 0.04477, 0.08281, 0.1457, 0.03576, 0.1159, 0.2332, 0.1673, 0.2258, 0.2633, 0.3294, 0.01928, 0.2086, 0.02168, 0.3414, 0.422, 0.149, 0.1086, 0.09155, 0.6228, 0.4114, 0.5805, 0.7097, 0.6431, 0.7321, 0.004429, 0.36, 0.0901, 0.3788, 0.4524, 0.1523, 0.5971, 0.4761, 0.1687, 0.08506, 0.09934, 0.3164, 0.4747, 0.3824, 0.4457, 0.132, 0.0157, 0.2321, 0.1132, 0.0655, 0.1883, 0.1416, 0.003923, 0.2942, 0.08884, 0.04662, 0.2157, 0.1798, 0.6119, 0.09537, 0.08268, 0.232, 0.6652, 0.6291, 0.02694, 0.02483, 0.1016, 0.02896, 0.1456, 0.07065]): _vg.add([_i], _w, 'REPLACE')
_vg = ob_giant_bet.vertex_groups.new(name='Bone.001_L.001')
for _i, _w in zip([144, 145, 147, 150, 152, 153, 157, 160, 161, 162, 164, 165, 166, 167, 168, 169, 170, 171, 173, 174, 175, 176, 177, 178, 179, 180, 181, 182, 183, 186, 187, 194, 195, 196, 197, 198, 199, 201, 202, 206, 207, 208, 209, 210, 211, 212, 213, 222, 236, 237, 238, 241, 242, 243, 269], [0.03489, 0.06127, 0.09546, 0.02125, 0.07972, 0.00851, 0.0469, 0.2731, 0.5563, 0.6527, 0.1025, 0.4701, 0.08719, 0.144, 0.2628, 0.08654, 0.1515, 0.1345, 0.03237, 0.118, 0.1591, 0.421, 0.08079, 0.494, 0.366, 0.7787, 0.2383, 0.4388, 0.08598, 0.4488, 0.5868, 0.1128, 0.3029, 0.2407, 0.3351, 0.7135, 0.2403, 0.04646, 0.103, 0.6883, 0.753, 0.8388, 0.6585, 0.7942, 0.8279, 0.2041, 0.05901, 0.001883, 0.4714, 0.07804, 0.04514, 0.4485, 0.1176, 0.07341, 0.04862]): _vg.add([_i], _w, 'REPLACE')
_vg = ob_giant_bet.vertex_groups.new(name='Bone.001_L.002')
for _i, _w in zip([160, 161, 162, 163, 164, 165, 167, 168, 170, 173, 174, 175, 186, 187, 188, 191, 192, 193, 195, 196, 197, 198, 199, 200, 201, 202, 203, 204, 205, 206, 207, 208, 209, 210, 211, 212, 221, 222, 227, 236, 241], [0.07767, 0.1184, 0.1344, 0.1641, 0.5717, 0.316, 0.02757, 0.03641, 0.0004172, 0.6807, 0.7908, 0.7113, 0.4073, 0.2384, 0.03635, 0.04315, 0.1035, 0.0314, 0.01177, 0.03985, 0.0008415, 0.08597, 0.5962, 0.4783, 0.8817, 0.8478, 0.4984, 0.1343, 0.4583, 0.02517, 0.1014, 0.07762, 0.1041, 0.01628, 0.1294, 0.03725, 0.164, 0.1623, 0.09728, 0.1052, 0.1726]): _vg.add([_i], _w, 'REPLACE')
_vg = ob_giant_bet.vertex_groups.new(name='Bone.001_L.003')
for _i, _w in zip([161, 162, 163, 164, 165, 173, 174, 175, 186, 187, 188, 189, 190, 191, 192, 193, 199, 200, 201, 202, 203, 204, 205, 218, 219, 220, 221, 222, 223, 224, 226, 227, 228, 229, 230, 231, 241, 262, 263, 264, 306], [0.009249, 0.01623, 0.8131, 0.291, 0.05673, 0.2676, 0.06727, 0.08965, 0.0275, 0.01316, 0.9395, 0.9078, 0.8436, 0.9237, 0.8703, 0.9251, 0.1085, 0.5205, 0.0645, 0.03269, 0.4953, 0.8549, 0.5258, 0.7696, 0.9581, 0.8985, 0.81, 0.7992, 0.01581, 0.0975, 0.112, 0.8782, 0.9705, 0.9593, 0.4801, 0.06617, 0.01353, 0.072, 0.1331, 0.7532, 0.04016]): _vg.add([_i], _w, 'REPLACE')
_vg = ob_giant_bet.vertex_groups.new(name='Bone.001_L.004')
for _i, _w in zip([189, 190, 218, 220, 223, 224, 226, 230, 232, 233, 234, 235, 259, 262, 263, 264, 306, 308], [0.03777, 0.07749, 0.01646, 0.001675, 0.7823, 0.8302, 0.04803, 0.07365, 0.7584, 0.1924, 0.05788, 0.8364, 0.03307, 0.8193, 0.2305, 0.1004, 0.08403, 0.02817]): _vg.add([_i], _w, 'REPLACE')
_vg = ob_giant_bet.vertex_groups.new(name='Bone.001_L.005')
for _i, _w in zip([223, 225, 232, 234, 235, 259, 260, 261], [0.0619, 0.9896, 0.06662, 0.938, 0.1375, 0.952, 0.9996, 0.9753]): _vg.add([_i], _w, 'REPLACE')
_vg = ob_giant_bet.vertex_groups.new(name='Bone.001_L.006')
for _i, _w in zip([189, 190, 218, 220, 223, 224, 226, 230, 231, 232, 233, 262, 263, 264, 306, 307], [0.01548, 0.07016, 0.1472, 0.04194, 0.01371, 0.05308, 0.6314, 0.4326, 0.4548, 0.06563, 0.05596, 0.07357, 0.577, 0.1212, 0.2533, 0.00238]): _vg.add([_i], _w, 'REPLACE')
_vg = ob_giant_bet.vertex_groups.new(name='Bone.001_L.007')
for _i, _w in zip([218, 223, 226, 231, 232, 233, 263, 306, 307, 308], [0.02601, 0.09098, 0.2031, 0.4721, 0.08998, 0.7218, 0.03922, 0.6105, 0.9537, 0.9471]): _vg.add([_i], _w, 'REPLACE')
_vg = ob_giant_bet.vertex_groups.new(name='Bone.001_R')
for _i, _w in zip([1, 3, 4, 5, 8, 9, 10, 13, 14, 15, 16, 17, 18, 19, 23, 24, 25, 26, 27, 28, 29, 30, 33, 34, 41, 42, 43, 44, 45, 46, 53, 54, 55, 56, 57, 59, 60, 62, 83, 84, 85, 86, 87, 88, 89, 90, 91, 98, 143, 144, 145, 147, 148, 149, 150, 152, 153, 157, 169, 171, 179, 181, 183, 194, 238, 239, 242, 243, 268, 269, 270, 301, 302], [0.062, 0.1711, 0.2255, 0.0195, 0.4208, 0.1501, 0.108, 0.09322, 0.6215, 0.4108, 0.5775, 0.7084, 0.6411, 0.7312, 0.0008243, 0.388, 0.213, 0.3874, 0.4543, 0.1564, 0.5975, 0.4757, 0.05151, 0.09577, 0.3331, 0.489, 0.3904, 0.4696, 0.1359, 0.0167, 0.2294, 0.1034, 0.06159, 0.1817, 0.1411, 0.296, 0.08999, 0.04764, 0.2196, 0.1802, 0.6108, 0.09539, 0.08293, 0.2383, 0.6651, 0.6287, 0.05299, 0.02802, 0.02321, 0.1167, 0.2336, 0.03532, 0.09062, 0.2628, 0.329, 0.2093, 0.02645, 0.3413, 0.05703, 0.04702, 0.01352, 0.04233, 0.17, 0.05329, 0.1073, 0.04457, 0.08285, 0.1456, 0.02594, 0.1031, 0.04874, 0.1454, 0.07059]): _vg.add([_i], _w, 'REPLACE')
_vg = ob_giant_bet.vertex_groups.new(name='Bone.001_R.001')
for _i, _w in zip([1, 3, 4, 8, 9, 10, 12, 13, 14, 15, 16, 17, 18, 19, 21, 22, 23, 24, 25, 26, 27, 28, 29, 30, 33, 34, 41, 42, 43, 44, 45, 46, 48, 49, 53, 54, 55, 56, 57, 58, 59, 60, 69, 83, 84, 85, 87, 88, 89, 90, 91, 98, 144, 145, 150, 152, 153, 157, 183, 269, 270], [0.02943, 0.09811, 0.002008, 0.2797, 0.5588, 0.6584, 0.1032, 0.469, 0.09096, 0.1478, 0.2762, 0.08971, 0.159, 0.1362, 0.08255, 0.1582, 0.1734, 0.4409, 0.1881, 0.4978, 0.3663, 0.7667, 0.237, 0.4313, 0.6612, 0.6094, 0.1258, 0.3082, 0.2454, 0.3475, 0.6867, 0.2336, 0.02567, 0.08223, 0.6936, 0.7975, 0.7808, 0.6954, 0.7494, 0.5037, 0.2058, 0.05985, 0.005422, 0.4736, 0.07999, 0.0486, 0.001399, 0.4496, 0.1178, 0.07411, 0.04298, 0.0003836, 0.03513, 0.06163, 0.02241, 0.08023, 0.0124, 0.04772, 0.08682, 0.05024, 0.003906]): _vg.add([_i], _w, 'REPLACE')
_vg = ob_giant_bet.vertex_groups.new(name='Bone.001_R.002')
for _i, _w in zip([8, 9, 10, 11, 12, 13, 15, 16, 21, 22, 23, 28, 30, 33, 34, 35, 38, 39, 40, 42, 43, 44, 45, 46, 47, 48, 49, 50, 51, 52, 53, 54, 55, 56, 57, 58, 59, 68, 69, 74, 83, 88], [0.072, 0.1175, 0.1288, 0.1638, 0.5708, 0.3191, 0.02167, 0.01683, 0.4492, 0.7358, 0.6831, 0.018, 0.007193, 0.2436, 0.2166, 0.03668, 0.03666, 0.086, 0.01659, 0.0295, 0.04535, 0.0225, 0.1192, 0.6042, 0.478, 0.8917, 0.8663, 0.4972, 0.1336, 0.4241, 0.02383, 0.0718, 0.1421, 0.0762, 0.0825, 0.4707, 0.0375, 0.1246, 0.152, 0.09577, 0.107, 0.1778]): _vg.add([_i], _w, 'REPLACE')
_vg = ob_giant_bet.vertex_groups.new(name='Bone.001_R.003')
for _i, _w in zip([9, 10, 11, 12, 13, 21, 22, 23, 33, 34, 35, 36, 37, 38, 39, 40, 46, 47, 48, 49, 50, 51, 52, 65, 66, 67, 68, 69, 70, 71, 73, 74, 75, 76, 77, 78, 88, 109, 110, 111, 136], [0.01032, 0.01921, 0.8142, 0.2919, 0.05696, 0.4534, 0.0902, 0.1058, 0.01296, 0.02058, 0.9376, 0.9039, 0.8203, 0.9256, 0.8839, 0.9309, 0.1086, 0.5211, 0.06549, 0.04285, 0.4972, 0.855, 0.5523, 0.7697, 0.96, 0.8987, 0.8414, 0.8079, 0.07797, 0.0863, 0.1083, 0.8799, 0.9715, 0.9587, 0.3384, 0.06292, 0.01378, 0.07062, 0.1328, 0.7523, 0.005924]): _vg.add([_i], _w, 'REPLACE')
_vg = ob_giant_bet.vertex_groups.new(name='Bone.001_R.004')
for _i, _w in zip([36, 37, 65, 67, 70, 71, 73, 77, 79, 80, 81, 82, 106, 109, 110, 111, 136, 138], [0.05016, 0.1177, 0.0135, 0.00295, 0.3447, 0.8315, 0.03242, 0.3381, 0.7162, 0.1196, 0.05863, 0.8333, 0.01845, 0.816, 0.2229, 0.1001, 0.01889, 0.002313]): _vg.add([_i], _w, 'REPLACE')
_vg = ob_giant_bet.vertex_groups.new(name='Bone.001_R.005')
for _i, _w in zip([70, 72, 79, 80, 81, 82, 106, 107, 108, 109], [0.2017, 0.9919, 0.08025, 0.02749, 0.9368, 0.1394, 0.9549, 0.9997, 0.9756, 0.003603]): _vg.add([_i], _w, 'REPLACE')
_vg = ob_giant_bet.vertex_groups.new(name='Bone.001_R.006')
for _i, _w in zip([36, 37, 65, 67, 70, 71, 73, 77, 78, 79, 80, 109, 110, 111, 136], [0.009017, 0.05086, 0.1431, 0.0393, 0.07269, 0.03512, 0.6105, 0.3044, 0.4484, 0.06734, 0.05019, 0.07189, 0.5739, 0.1194, 0.1502]): _vg.add([_i], _w, 'REPLACE')
_vg = ob_giant_bet.vertex_groups.new(name='Bone.001_R.007')
for _i, _w in zip([65, 70, 73, 78, 79, 80, 110, 136, 137, 138], [0.03826, 0.3028, 0.2354, 0.4775, 0.1129, 0.7723, 0.05329, 0.7781, 0.9665, 0.9521]): _vg.add([_i], _w, 'REPLACE')
_vg = ob_giant_bet.vertex_groups.new(name='Bone_L')
for _i, _w in zip([0, 6, 7, 60, 92, 98, 142, 147, 151, 154, 155, 156, 158, 159, 172, 184, 185, 212, 213, 214, 215, 216, 237, 245, 246, 247, 250, 251, 268, 269, 303, 304, 305], [0.0403, 0.06234, 0.03621, 0.01085, 0.02869, 0.02833, 0.1208, 0.03232, 0.0539, 0.2989, 0.2078, 0.2571, 0.637, 0.5376, 0.6816, 0.4789, 0.03898, 0.02413, 0.104, 0.2231, 0.08154, 0.1853, 0.002223, 0.7162, 0.06972, 0.1032, 0.4421, 0.2028, 0.1039, 0.01513, 0.0009248, 0.1501, 0.06396]): _vg.add([_i], _w, 'REPLACE')
_vg = ob_giant_bet.vertex_groups.new(name='Bone_L.001')
for _i, _w in zip([142, 155, 156, 158, 159, 172, 184, 185, 213, 214, 215, 216, 217, 245, 246, 247, 248, 249, 250, 251, 252, 253, 254, 256, 258, 304], [0.008515, 0.04053, 0.06497, 0.161, 0.1688, 0.1416, 0.4686, 0.9375, 0.06167, 0.0321, 0.05901, 0.7396, 0.7998, 0.1466, 0.8994, 0.8414, 0.9206, 0.8762, 0.3635, 0.1291, 0.1185, 0.132, 0.06808, 0.1938, 0.513, 0.03608]): _vg.add([_i], _w, 'REPLACE')
_vg = ob_giant_bet.vertex_groups.new(name='Bone_L.002')
for _i, _w in zip([217, 248, 249, 252, 253, 255, 256, 257, 258, 265, 266, 267, 311], [0.1115, 0.06512, 0.06075, 0.8278, 0.793, 0.05583, 0.6811, 0.1024, 0.4283, 0.4404, 0.4755, 0.03585, 0.1162]): _vg.add([_i], _w, 'REPLACE')
_vg = ob_giant_bet.vertex_groups.new(name='Bone_L.003')
for _i, _w in zip([217, 249, 252, 253, 254, 255, 256, 257, 258, 265, 266, 267, 309, 310, 311], [0.06906, 0.01649, 0.05105, 0.07382, 0.9071, 0.9213, 0.1229, 0.8854, 0.0453, 0.555, 0.5215, 0.9566, 0.9981, 0.9954, 0.8787]): _vg.add([_i], _w, 'REPLACE')
_vg = ob_giant_bet.vertex_groups.new(name='Bone_R')
for _i, _w in zip([0, 3, 5, 6, 7, 20, 31, 32, 59, 60, 61, 62, 63, 84, 87, 92, 93, 94, 96, 97, 98, 142, 154, 155, 156, 158, 159, 213, 214, 216, 245, 247, 251, 268, 269, 303, 304, 305], [0.1952, 0.03518, 0.06336, 0.7392, 0.6517, 0.6969, 0.4806, 0.04227, 0.02657, 0.107, 0.2424, 0.08439, 0.2005, 0.005286, 0.00324, 0.7565, 0.07248, 0.1202, 0.0008192, 0.4477, 0.2078, 0.1192, 0.3117, 0.6709, 0.5831, 0.1645, 0.1574, 0.01613, 0.0129, 0.005417, 0.07958, 0.004321, 0.03751, 0.1084, 0.01792, 0.02005, 0.5824, 0.1173]): _vg.add([_i], _w, 'REPLACE')
_vg = ob_giant_bet.vertex_groups.new(name='Bone_R.001')
for _i, _w in zip([0, 6, 7, 20, 31, 32, 60, 61, 62, 63, 64, 92, 93, 94, 95, 96, 97, 98, 99, 100, 101, 103, 105, 155, 156, 304], [0.008713, 0.1611, 0.1692, 0.1417, 0.4683, 0.9365, 0.06182, 0.03244, 0.05942, 0.7401, 0.8006, 0.1466, 0.8987, 0.843, 0.9189, 0.8778, 0.3634, 0.1293, 0.1189, 0.1331, 0.068, 0.1944, 0.5133, 0.04057, 0.06503, 0.03624]): _vg.add([_i], _w, 'REPLACE')
_vg = ob_giant_bet.vertex_groups.new(name='Bone_R.002')
for _i, _w in zip([64, 95, 96, 99, 100, 102, 103, 104, 105, 112, 113, 114, 141], [0.1112, 0.06646, 0.06003, 0.8271, 0.7912, 0.05726, 0.6803, 0.1039, 0.4281, 0.4402, 0.4751, 0.03641, 0.1181]): _vg.add([_i], _w, 'REPLACE')
_vg = ob_giant_bet.vertex_groups.new(name='Bone_R.003')
for _i, _w in zip([64, 96, 99, 100, 101, 102, 103, 104, 105, 112, 113, 114, 139, 140, 141], [0.06882, 0.0157, 0.05126, 0.07446, 0.9068, 0.9192, 0.1231, 0.8835, 0.04524, 0.5551, 0.5219, 0.9559, 0.9711, 0.9905, 0.8765]): _vg.add([_i], _w, 'REPLACE')
_m = ob_giant_bet.modifiers.new('Armature', 'ARMATURE')
_m.object = ob_armature
_m.use_bone_envelopes = True
ob_lamp_001.location = (0.06558, 6.04, 5.904)
ob_lamp_001.rotation_euler = (0.1959, 0.1963, 2.369)
ob_lamp_001.lock_rotations_4d = False
ob_lamp_001.empty_display_type = 'ARROWS'
ob_lamp_001.color = (0.0, 0.0, 0.0, 0.0)
ob_lamp_001.lineart.crease_threshold = 0.0
ob_lamp.location = (0.06558, -8.561, 5.904)
ob_lamp.rotation_euler = (-0.3936, -0.3692, 2.424)
ob_lamp.lock_rotations_4d = False
ob_lamp.empty_display_type = 'ARROWS'
ob_lamp.color = (0.0, 0.0, 0.0, 0.0)
ob_lamp.lineart.crease_threshold = 0.0
ob_camera.location = (-14.83, 4.487, -0.7146)
ob_camera.rotation_euler = (1.466, -3.776e-07, 4.445)
ob_camera.scale = (1.0, 1.0, 1.0)
ob_camera.lock_rotations_4d = False
ob_camera.empty_display_type = 'ARROWS'
ob_camera.color = (0.0, 0.0, 0.0, 0.0)
ob_camera.display_type = 'WIRE'
ob_camera.lineart.crease_threshold = 0.0

# ---- collection membership
col_collection_1.objects.link(ob_armature)
col_collection_1.objects.link(ob_giant_bet)
col_collection_2.objects.link(ob_lamp_001)
col_collection_2.objects.link(ob_lamp)
col_collection_2.objects.link(ob_camera)

# ---- scene / render settings (as saved in the file)
scene.camera = ob_camera
scene.frame_start = 1; scene.frame_end = 228; scene.frame_set(7)
scene.render.engine = 'BLENDER_EEVEE_NEXT'
scene.render.image_settings.color_mode = 'RGB'
scene.render.image_settings.compression = 90
scene.render.resolution_percentage = 30
scene.render.dither_intensity = 0.0
scene.render.use_bake_selected_to_active = True
scene.render.bake_margin = 2
scene.render.bake_bias = 0.2
scene.cycles.use_denoising = False
scene.cycles.samples = 10
scene.cycles.sampling_pattern = 'TABULATED_SOBOL'
scene.cycles.light_sampling_threshold = 0.0
scene.cycles.use_adaptive_sampling = False
scene.cycles.use_light_tree = False
scene.cycles.blur_glossy = 0.0
scene.cycles.volume_bounces = 1
scene.cycles.pixel_filter_type = 'GAUSSIAN'
scene.cycles.sample_clamp_indirect = 0.0
scene.view_settings.view_transform = 'Standard'
bpy.context.view_layer.update()
